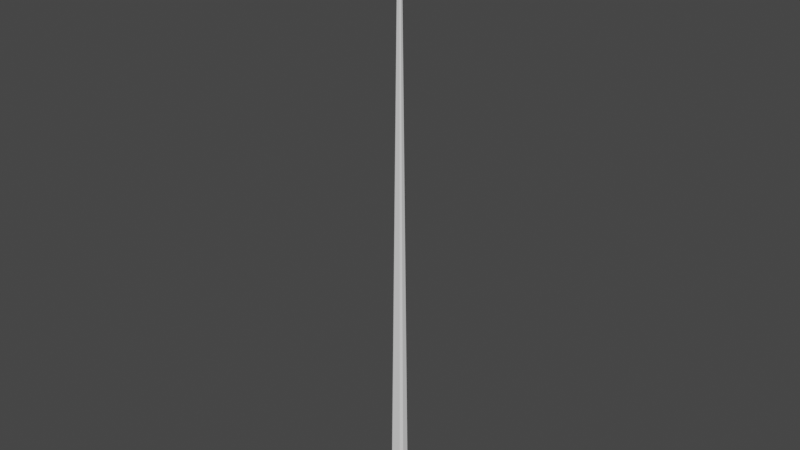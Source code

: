 # Source: EPostL2.blend  (saved by Blender 3.5.10; exported with 4.5.12 LTS)
import bpy
from mathutils import Matrix  # noqa: F401  (used for matrix-valued properties, if any)

bpy.ops.wm.read_factory_settings(use_empty=True)
scene = bpy.context.scene
scene.name = 'Scene'

# ---- collections
col_collection = bpy.data.collections.new('Collection'); scene.collection.children.link(col_collection)

# ---- world
world_world = bpy.data.worlds.new('World'); scene.world = world_world
world_world.use_nodes = True; world_world.node_tree.nodes.clear()
_N = world_world.node_tree.nodes; _L = world_world.node_tree.links
n0 = _N.new('ShaderNodeOutputWorld'); n0.name = 'World Output'; n0.location = (300, 300)
n1 = _N.new('ShaderNodeBackground'); n1.name = 'Background'; n1.location = (10, 300)
n1.inputs[0].default_value = (0.05088, 0.05088, 0.05088, 1.0)
_L.new(n1.outputs[0], n0.inputs[0])
n0.is_active_output = True
world_world.color = (0.05088, 0.05088, 0.05088)
world_world.use_sun_shadow = False
world_world.sun_shadow_jitter_overblur = 0.0

# ---- meshes
me_cube_001 = bpy.data.meshes.new('Cube.001')
me_cube_001.from_pydata([(-11.34, -14.81, -101.5), (0.1513, -2.301, 13.02), (-11.34, 14.56, -101.5), (0.1513, 2.046, 13.02), (15.91, -14.81, -101.5), (3.573, -2.301, 13.02), (15.91, 14.56, -101.5), (3.573, 2.046, 13.02), (-18.86, 8.139, -101.5), (-18.86, -8.387, -101.5), (-1.287, -1.351, 13.02), (-1.287, 1.094, 13.02), (22.17, -8.387, -101.5), (22.17, 8.139, -101.5), (4.784, 1.094, 13.02), (4.784, -1.351, 13.02), (-29.95, -11.05, -101.5), (-20.0, -27.35, -101.5), (26.77, 25.11, -101.5), (-20.0, 25.11, -101.5), (35.05, 10.81, -101.5), (26.77, -27.35, -101.5), (-29.95, 10.81, -101.5), (35.05, -11.05, -101.5), (-20.0, -27.35, -101.7), (-29.95, -11.05, -101.7), (26.77, 25.11, -101.7), (-20.0, 25.11, -101.7), (35.05, 10.81, -101.7), (26.77, -27.35, -101.7), (-29.95, 10.81, -101.7), (35.05, -11.05, -101.7), (-11.29, -14.76, -100.8), (-11.29, 14.52, -100.8), (15.86, 14.52, -100.8), (15.86, -14.76, -100.8), (22.11, 8.112, -100.8), (22.11, -8.36, -100.8), (-18.8, -8.36, -100.8), (-18.8, 8.112, -100.8), (-18.86, -8.2, -101.5), (-1.287, -1.324, 13.02), (22.17, -8.2, -101.5), (4.784, -1.324, 13.02), (-29.95, -10.81, -101.5), (35.05, -10.81, -101.5), (-29.95, -10.81, -101.7), (35.05, -10.81, -101.7), (-18.8, -8.174, -100.8), (22.11, -8.174, -100.8), (-1.287, 1.054, 13.02), (22.17, 7.87, -101.5), (35.05, 10.45, -101.5), (35.05, 10.45, -101.7), (-18.8, 7.844, -100.8), (-18.86, 7.87, -101.5), (4.784, 1.054, 13.02), (-29.95, 10.45, -101.5), (-29.95, 10.45, -101.7), (22.11, 7.844, -100.8), (25.22, 7.87, -101.5), (25.22, 8.139, -101.5), (22.11, 8.112, -100.7), (22.11, -8.36, -100.7), (25.22, -8.387, -101.5), (22.11, -8.174, -100.7), (25.22, -8.2, -101.5), (22.11, 7.844, -100.7), (-22.39, -8.2, -101.5), (-22.39, -8.387, -101.5), (-18.78, -8.36, -100.7), (-18.78, 8.112, -100.7), (-22.39, 8.139, -101.5), (-18.78, 7.844, -100.7), (-18.78, -8.174, -100.7), (-22.39, 7.87, -101.5), (21.77, 20.3, -101.5), (21.77, 20.3, -101.4), (21.77, 18.41, -101.5), (21.77, 18.41, -101.4), (22.88, 20.3, -101.5), (22.88, 20.3, -101.4), (22.88, 18.41, -101.5), (22.88, 18.41, -101.4), (21.41, 19.35, -101.5), (21.41, 19.35, -101.4), (23.15, 19.35, -101.5), (23.15, 19.35, -101.4), (21.77, -19.99, -101.5), (21.77, -19.99, -101.4), (21.77, -21.88, -101.5), (21.77, -21.88, -101.4), (22.88, -19.99, -101.5), (22.88, -19.99, -101.4), (22.88, -21.88, -101.5), (22.88, -21.88, -101.4), (21.41, -20.94, -101.5), (21.41, -20.94, -101.4), (23.15, -20.94, -101.5), (23.15, -20.94, -101.4), (-17.7, -19.99, -101.5), (-17.7, -19.99, -101.4), (-17.7, -21.88, -101.5), (-17.7, -21.88, -101.4), (-16.6, -19.99, -101.5), (-16.6, -19.99, -101.4), (-16.6, -21.88, -101.5), (-16.6, -21.88, -101.4), (-18.07, -20.94, -101.5), (-18.07, -20.94, -101.4), (-16.32, -20.94, -101.5), (-16.32, -20.94, -101.4), (-17.7, 22.65, -101.5), (-17.7, 22.65, -101.4), (-17.7, 20.75, -101.5), (-17.7, 20.75, -101.4), (-16.6, 22.65, -101.5), (-16.6, 22.65, -101.4), (-16.6, 20.75, -101.5), (-16.6, 20.75, -101.4), (-18.07, 21.7, -101.5), (-18.07, 21.7, -101.4), (-16.32, 21.7, -101.5), (-16.32, 21.7, -101.4), (1.776, -3.053, 11.72), (1.776, -3.053, 13.1), (2.491, -2.996, 11.72), (2.491, -2.996, 13.1), (3.179, -2.83, 11.72), (3.179, -2.83, 13.1), (3.812, -2.56, 11.72), (3.812, -2.56, 13.1), (4.368, -2.197, 11.72), (4.368, -2.197, 13.1), (4.823, -1.754, 11.72), (4.823, -1.754, 13.1), (5.162, -1.248, 11.72), (5.162, -1.248, 13.1), (5.371, -0.6999, 11.72), (5.371, -0.6999, 13.1), (5.441, -0.1297, 11.72), (5.441, -0.1297, 13.1), (5.371, 0.4406, 11.72), (5.371, 0.4406, 13.1), (5.162, 0.9889, 11.72), (5.162, 0.9889, 13.1), (4.823, 1.494, 11.72), (4.823, 1.494, 13.1), (4.368, 1.937, 11.72), (4.368, 1.937, 13.1), (3.812, 2.301, 11.72), (3.812, 2.301, 13.1), (3.179, 2.571, 11.72), (3.179, 2.571, 13.1), (2.491, 2.737, 11.72), (2.491, 2.737, 13.1), (1.776, 2.793, 11.72), (1.776, 2.793, 13.1), (1.061, 2.737, 11.72), (1.061, 2.737, 13.1), (0.3735, 2.571, 11.72), (0.3735, 2.571, 13.1), (-0.2601, 2.301, 11.72), (-0.2601, 2.301, 13.1), (-0.8155, 1.937, 11.72), (-0.8155, 1.937, 13.1), (-1.271, 1.494, 11.72), (-1.271, 1.494, 13.1), (-1.61, 0.9889, 11.72), (-1.61, 0.9889, 13.1), (-1.819, 0.4406, 11.72), (-1.819, 0.4406, 13.1), (-1.889, -0.1297, 11.72), (-1.889, -0.1297, 13.1), (-1.819, -0.6999, 11.72), (-1.819, -0.6999, 13.1), (-1.61, -1.248, 11.72), (-1.61, -1.248, 13.1), (-1.271, -1.754, 11.72), (-1.271, -1.754, 13.1), (-0.8155, -2.197, 11.72), (-0.8155, -2.197, 13.1), (-0.2601, -2.56, 11.72), (-0.2601, -2.56, 13.1), (0.3735, -2.83, 11.72), (0.3735, -2.83, 13.1), (1.061, -2.996, 11.72), (1.061, -2.996, 13.1), (5.333, -0.7708, 12.91), (20.43, -1.734, 13.07), (5.354, -0.7645, 12.9), (20.45, -1.728, 13.06), (5.377, -0.7362, 12.89), (20.48, -1.699, 13.05), (5.4, -0.6872, 12.88), (20.5, -1.65, 13.04), (5.422, -0.6193, 12.87), (20.52, -1.582, 13.03), (5.444, -0.535, 12.87), (20.54, -1.498, 13.03), (5.463, -0.4377, 12.86), (20.56, -1.401, 13.02), (5.48, -0.331, 12.86), (20.58, -1.294, 13.02), (5.493, -0.2191, 12.86), (20.59, -1.182, 13.02), (5.502, -0.1063, 12.86), (20.6, -1.069, 13.02), (5.506, 0.003127, 12.86), (20.61, -0.96, 13.02), (5.507, 0.1049, 12.87), (20.61, -0.8582, 13.03), (5.502, 0.1952, 12.87), (20.6, -0.7679, 13.03), (5.494, 0.2705, 12.88), (20.59, -0.6926, 13.04), (5.481, 0.3279, 12.89), (20.58, -0.6352, 13.05), (5.465, 0.3653, 12.89), (20.56, -0.5979, 13.05), (5.446, 0.3811, 12.9), (20.54, -0.5821, 13.06), (5.424, 0.3747, 12.91), (20.52, -0.5884, 13.07), (5.402, 0.3465, 12.92), (20.5, -0.6166, 13.08), (5.379, 0.2975, 12.93), (20.48, -0.6657, 13.09), (5.356, 0.2295, 12.93), (20.45, -0.7336, 13.09), (5.334, 0.1453, 12.94), (20.43, -0.8179, 13.1), (5.315, 0.04793, 12.94), (20.41, -0.9152, 13.11), (5.299, -0.05873, 12.95), (20.4, -1.022, 13.11), (5.286, -0.1706, 12.95), (20.38, -1.134, 13.11), (5.277, -0.2834, 12.95), (20.38, -1.247, 13.11), (5.272, -0.3929, 12.95), (20.37, -1.356, 13.11), (5.272, -0.4947, 12.94), (20.37, -1.458, 13.1), (5.276, -0.585, 12.94), (20.37, -1.548, 13.1), (5.285, -0.6603, 12.93), (20.38, -1.623, 13.09), (5.297, -0.7177, 12.92), (20.4, -1.681, 13.08), (5.314, -0.755, 12.91), (20.41, -1.718, 13.07), (24.19, -2.052, 13.12), (24.17, -2.009, 13.13), (24.16, -1.942, 13.14), (24.15, -1.854, 13.14), (24.14, -1.749, 13.15), (24.14, -1.63, 13.15), (24.15, -1.503, 13.16), (24.16, -1.372, 13.16), (24.17, -1.241, 13.16), (24.19, -1.117, 13.15), (24.21, -1.004, 13.15), (24.24, -0.9054, 13.14), (24.27, -0.8262, 13.13), (24.29, -0.7691, 13.12), (24.32, -0.7362, 13.11), (24.34, -0.7288, 13.1), (24.37, -0.7473, 13.09), (24.39, -0.7907, 13.08), (24.4, -0.8576, 13.08), (24.41, -0.9453, 13.07), (24.42, -1.051, 13.06), (24.41, -1.169, 13.06), (24.41, -1.297, 13.05), (24.4, -1.428, 13.05), (24.38, -1.558, 13.06), (24.36, -1.683, 13.06), (24.34, -1.796, 13.06), (24.32, -1.894, 13.07), (24.29, -1.973, 13.08), (24.26, -2.03, 13.09), (24.21, -2.071, 13.11), (24.24, -2.063, 13.1), (20.82, -1.846, 13.06), (20.8, -1.853, 13.07), (20.85, -1.813, 13.05), (20.88, -1.756, 13.04), (20.9, -1.676, 13.03), (20.93, -1.578, 13.03), (20.95, -1.465, 13.02), (20.97, -1.341, 13.02), (20.99, -1.21, 13.02), (21.0, -1.079, 13.02), (21.0, -0.9514, 13.02), (21.0, -0.8328, 13.03), (21.0, -0.7276, 13.03), (20.99, -0.6399, 13.04), (20.97, -0.573, 13.05), (20.95, -0.5295, 13.06), (20.93, -0.5111, 13.07), (20.91, -0.5185, 13.08), (20.88, -0.5514, 13.09), (20.85, -0.6085, 13.1), (20.83, -0.6876, 13.1), (20.8, -0.7858, 13.11), (20.78, -0.8992, 13.12), (20.76, -1.023, 13.12), (20.74, -1.154, 13.12), (20.73, -1.285, 13.12), (20.73, -1.413, 13.12), (20.73, -1.531, 13.11), (20.73, -1.636, 13.11), (20.74, -1.724, 13.1), (20.76, -1.791, 13.09), (20.78, -1.835, 13.08), (24.4, -2.074, 13.1), (24.37, -2.081, 13.11), (24.42, -2.041, 13.09), (24.45, -1.984, 13.08), (24.48, -1.904, 13.07), (24.5, -1.806, 13.07), (24.52, -1.693, 13.06), (24.54, -1.569, 13.06), (24.56, -1.438, 13.06), (24.57, -1.307, 13.06), (24.58, -1.179, 13.06), (24.58, -1.061, 13.06), (24.57, -0.9556, 13.07), (24.56, -0.8678, 13.08), (24.55, -0.801, 13.09), (24.53, -0.7575, 13.1), (24.5, -0.7391, 13.11), (24.48, -0.7465, 13.12), (24.45, -0.7793, 13.12), (24.43, -0.8365, 13.13), (24.4, -0.9156, 13.14), (24.37, -1.014, 13.15), (24.35, -1.127, 13.15), (24.33, -1.251, 13.16), (24.32, -1.382, 13.16), (24.31, -1.513, 13.16), (24.3, -1.641, 13.15), (24.3, -1.759, 13.15), (24.31, -1.864, 13.14), (24.32, -1.952, 13.14), (24.33, -2.019, 13.13), (24.35, -2.063, 13.12), (34.1, -3.602, 13.26), (33.72, -2.853, 13.17), (34.21, 0.4053, 13.27), (33.8, 0.02662, 13.18), (22.75, -3.29, 13.15), (23.0, -3.228, 13.02), (22.86, 0.7176, 13.16), (23.11, 0.78, 13.03), (28.1, 0.5735, 13.21), (28.78, 0.1632, 13.14), (27.98, -3.434, 13.2), (28.7, -2.717, 13.13), (26.6, 0.684, 13.06), (24.85, 0.732, 13.05), (26.24, -3.386, 13.18), (24.49, -3.338, 13.17), (24.61, 0.6696, 13.18), (26.35, 0.6215, 13.2), (24.74, -3.276, 13.03), (26.49, -3.324, 13.05), (27.22, 0.5975, 13.21), (27.31, -3.36, 13.09), (27.42, 0.6476, 13.1), (27.11, -3.41, 13.19), (22.15, 0.7908, 13.05), (22.02, 0.7789, 13.08), (21.95, 0.7652, 13.11), (22.01, 0.7565, 13.13), (22.04, -3.217, 13.04), (21.9, -3.229, 13.07), (21.84, -3.242, 13.1), (21.9, -3.251, 13.11), (22.24, 0.7426, 13.14), (22.13, -3.265, 13.13), (22.43, 0.7909, 13.04), (22.32, -3.217, 13.03), (27.66, 0.5855, 13.21), (27.51, -3.374, 13.1), (27.63, 0.634, 13.12), (27.55, -3.422, 13.2), (27.88, 0.5795, 13.21), (27.87, -3.387, 13.11), (27.98, 0.6203, 13.13), (27.77, -3.428, 13.2), (34.25, -3.564, 13.18), (34.36, 0.4439, 13.19), (28.13, -3.397, 13.12), (28.24, 0.6103, 13.14), (33.7, -2.859, 13.19), (33.78, 0.02097, 13.2), (28.68, -2.722, 13.14), (28.76, 0.1576, 13.15), (-1.597, 0.1412, 12.91), (-16.7, 1.104, 13.07), (-1.618, 0.1349, 12.9), (-16.72, 1.098, 13.06), (-1.64, 0.1066, 12.89), (-16.74, 1.07, 13.05), (-1.664, 0.05761, 12.88), (-16.76, 1.021, 13.04), (-1.686, -0.01033, 12.87), (-16.79, 0.9528, 13.03), (-1.708, -0.09459, 12.87), (-16.81, 0.8686, 13.03), (-1.727, -0.1919, 12.86), (-16.83, 0.7712, 13.02), (-1.744, -0.2986, 12.86), (-16.84, 0.6646, 13.02), (-1.757, -0.4105, 12.86), (-16.86, 0.5527, 13.02), (-1.766, -0.5233, 12.86), (-16.86, 0.4399, 13.02), (-1.77, -0.6327, 12.86), (-16.87, 0.3304, 13.02), (-1.771, -0.7345, 12.87), (-16.87, 0.2286, 13.03), (-1.766, -0.8248, 12.87), (-16.87, 0.1383, 13.03), (-1.758, -0.9001, 12.88), (-16.86, 0.06304, 13.04), (-1.745, -0.9575, 12.89), (-16.84, 0.005626, 13.05), (-1.729, -0.9948, 12.89), (-16.83, -0.0317, 13.05), (-1.709, -1.011, 12.9), (-16.81, -0.04749, 13.06), (-1.688, -1.004, 12.91), (-16.79, -0.04116, 13.07), (-1.666, -0.9761, 12.92), (-16.76, -0.01293, 13.08), (-1.642, -0.927, 12.93), (-16.74, 0.0361, 13.09), (-1.62, -0.8591, 12.93), (-16.72, 0.104, 13.09), (-1.598, -0.7748, 12.94), (-16.7, 0.1883, 13.1), (-1.579, -0.6775, 12.94), (-16.68, 0.2856, 13.11), (-1.562, -0.5709, 12.95), (-16.66, 0.3923, 13.11), (-1.549, -0.459, 12.95), (-16.65, 0.5042, 13.11), (-1.54, -0.3461, 12.95), (-16.64, 0.617, 13.11), (-1.536, -0.2367, 12.95), (-16.63, 0.7264, 13.11), (-1.536, -0.1349, 12.94), (-16.63, 0.8282, 13.1), (-1.54, -0.04462, 12.94), (-16.64, 0.9185, 13.1), (-1.548, 0.03067, 12.93), (-16.65, 0.9938, 13.09), (-1.561, 0.08809, 12.92), (-16.66, 1.051, 13.08), (-1.577, 0.1254, 12.91), (-16.68, 1.089, 13.07), (-20.45, 1.423, 13.12), (-20.44, 1.379, 13.13), (-20.42, 1.312, 13.14), (-20.41, 1.225, 13.14), (-20.41, 1.119, 13.15), (-20.41, 1.001, 13.15), (-20.41, 0.8734, 13.16), (-20.42, 0.742, 13.16), (-20.44, 0.6116, 13.16), (-20.46, 0.4874, 13.15), (-20.48, 0.374, 13.15), (-20.5, 0.2758, 13.14), (-20.53, 0.1966, 13.13), (-20.56, 0.1395, 13.12), (-20.58, 0.1067, 13.11), (-20.61, 0.09927, 13.1), (-20.63, 0.1177, 13.09), (-20.65, 0.1612, 13.08), (-20.66, 0.228, 13.08), (-20.67, 0.3158, 13.07), (-20.68, 0.4209, 13.06), (-20.68, 0.5395, 13.06), (-20.67, 0.667, 13.05), (-20.66, 0.7984, 13.05), (-20.65, 0.9288, 13.06), (-20.63, 1.053, 13.06), (-20.61, 1.166, 13.06), (-20.58, 1.265, 13.07), (-20.55, 1.344, 13.08), (-20.53, 1.401, 13.09), (-20.48, 1.441, 13.11), (-20.5, 1.434, 13.1), (-17.09, 1.216, 13.06), (-17.06, 1.223, 13.07), (-17.11, 1.183, 13.05), (-17.14, 1.126, 13.04), (-17.17, 1.047, 13.03), (-17.19, 0.9487, 13.03), (-17.21, 0.8353, 13.02), (-17.23, 0.711, 13.02), (-17.25, 0.5807, 13.02), (-17.26, 0.4493, 13.02), (-17.26, 0.3218, 13.02), (-17.27, 0.2032, 13.03), (-17.26, 0.09799, 13.03), (-17.25, 0.01027, 13.04), (-17.24, -0.05661, 13.05), (-17.22, -0.1001, 13.06), (-17.19, -0.1185, 13.07), (-17.17, -0.1111, 13.08), (-17.14, -0.07823, 13.09), (-17.12, -0.02111, 13.1), (-17.09, 0.05805, 13.1), (-17.06, 0.1562, 13.11), (-17.04, 0.2696, 13.12), (-17.02, 0.3938, 13.12), (-17.01, 0.5242, 13.12), (-17.0, 0.6556, 13.12), (-16.99, 0.7831, 13.12), (-16.99, 0.9017, 13.11), (-17.0, 1.007, 13.11), (-17.01, 1.095, 13.1), (-17.02, 1.161, 13.09), (-17.04, 1.205, 13.08), (-20.66, 1.444, 13.1), (-20.64, 1.451, 13.11), (-20.69, 1.411, 13.09), (-20.71, 1.354, 13.08), (-20.74, 1.275, 13.07), (-20.77, 1.177, 13.07), (-20.79, 1.063, 13.06), (-20.81, 0.939, 13.06), (-20.82, 0.8087, 13.06), (-20.83, 0.6772, 13.06), (-20.84, 0.5498, 13.06), (-20.84, 0.4312, 13.06), (-20.83, 0.326, 13.07), (-20.82, 0.2383, 13.08), (-20.81, 0.1714, 13.09), (-20.79, 0.1279, 13.1), (-20.77, 0.1095, 13.11), (-20.74, 0.1169, 13.12), (-20.72, 0.1498, 13.12), (-20.69, 0.2069, 13.13), (-20.66, 0.286, 13.14), (-20.64, 0.3842, 13.15), (-20.62, 0.4976, 13.15), (-20.6, 0.6218, 13.16), (-20.58, 0.7522, 13.16), (-20.57, 0.8836, 13.16), (-20.57, 1.011, 13.15), (-20.57, 1.13, 13.15), (-20.57, 1.235, 13.14), (-20.58, 1.323, 13.14), (-20.6, 1.389, 13.13), (-20.61, 1.433, 13.12), (-30.36, 2.973, 13.26), (-29.99, 2.224, 13.17), (-30.47, -1.035, 13.27), (-30.07, -0.6562, 13.18), (-19.01, 2.66, 13.15), (-19.26, 2.598, 13.02), (-19.13, -1.347, 13.16), (-19.38, -1.41, 13.03), (-24.36, -1.203, 13.21), (-25.04, -0.7928, 13.14), (-24.25, 2.805, 13.2), (-24.96, 2.087, 13.13), (-22.86, -1.314, 13.06), (-21.12, -1.362, 13.05), (-22.5, 2.756, 13.18), (-20.76, 2.708, 13.17), (-20.87, -1.299, 13.18), (-22.62, -1.251, 13.2), (-21.01, 2.646, 13.03), (-22.75, 2.694, 13.05), (-23.49, -1.227, 13.21), (-23.58, 2.73, 13.09), (-23.69, -1.277, 13.1), (-23.38, 2.781, 13.19), (-18.41, -1.42, 13.05), (-18.28, -1.408, 13.08), (-18.21, -1.395, 13.11), (-18.28, -1.386, 13.13), (-18.3, 2.587, 13.04), (-18.17, 2.599, 13.07), (-18.1, 2.613, 13.1), (-18.17, 2.621, 13.11), (-18.5, -1.372, 13.14), (-18.39, 2.635, 13.13), (-18.69, -1.421, 13.04), (-18.58, 2.587, 13.03), (-23.92, -1.215, 13.21), (-23.78, 2.744, 13.1), (-23.89, -1.264, 13.12), (-23.81, 2.793, 13.2), (-24.14, -1.209, 13.21), (-24.13, 2.758, 13.11), (-24.25, -1.25, 13.13), (-24.03, 2.799, 13.2), (-30.52, 2.934, 13.18), (-30.63, -1.074, 13.19), (-24.4, 2.768, 13.12), (-24.51, -1.24, 13.14), (-29.97, 2.229, 13.19), (-30.05, -0.6506, 13.2), (-24.94, 2.093, 13.14), (-25.02, -0.7872, 13.15)], [], [(39, 11, 3, 33), (33, 3, 7, 34), (37, 15, 5, 35), (35, 5, 1, 32), (15, 10, 1, 5), (7, 3, 11, 14), (43, 41, 10, 15), (34, 7, 14, 36), (49, 43, 15, 37), (32, 1, 10, 38), (54, 50, 11, 39), (55, 8, 22, 57), (2, 6, 18, 19), (42, 12, 23, 45), (4, 0, 17, 21), (8, 2, 19, 22), (12, 4, 21, 23), (6, 13, 20, 18), (0, 9, 16, 17), (23, 21, 29, 31), (18, 20, 28, 26), (17, 16, 25, 24), (25, 31, 29, 24), (27, 26, 28, 30), (46, 47, 31, 25), (22, 19, 27, 30), (21, 17, 24, 29), (45, 23, 31, 47), (19, 18, 26, 27), (57, 22, 30, 58), (48, 40, 68, 74), (0, 32, 38, 9), (12, 42, 66, 64), (6, 34, 36, 13), (4, 35, 32, 0), (12, 37, 35, 4), (2, 33, 34, 6), (8, 39, 33, 2), (51, 59, 49, 42), (39, 8, 72, 71), (16, 44, 46, 25), (52, 45, 47, 53), (58, 53, 47, 46), (51, 42, 45, 52), (9, 40, 44, 16), (38, 10, 41, 48), (59, 56, 43, 49), (56, 50, 41, 43), (14, 11, 50, 56), (36, 14, 56, 59), (13, 51, 52, 20), (30, 28, 53, 58), (20, 52, 53, 28), (59, 51, 60, 67), (40, 48, 54, 55), (44, 57, 58, 46), (40, 55, 57, 44), (48, 41, 50, 54), (66, 65, 63, 64), (61, 62, 67, 60), (37, 12, 64, 63), (36, 59, 67, 62), (51, 13, 61, 60), (49, 37, 63, 65), (13, 36, 62, 61), (42, 49, 65, 66), (75, 73, 71, 72), (69, 70, 74, 68), (55, 54, 73, 75), (8, 55, 75, 72), (40, 9, 69, 68), (9, 38, 70, 69), (54, 39, 71, 73), (38, 48, 74, 70), (84, 85, 79, 78), (78, 79, 83, 82), (86, 87, 81, 80), (80, 81, 77, 76), (84, 86, 80, 76), (87, 85, 77, 81), (83, 79, 85, 87), (78, 82, 86, 84), (82, 83, 87, 86), (76, 77, 85, 84), (96, 97, 91, 90), (90, 91, 95, 94), (98, 99, 93, 92), (92, 93, 89, 88), (96, 98, 92, 88), (99, 97, 89, 93), (95, 91, 97, 99), (90, 94, 98, 96), (94, 95, 99, 98), (88, 89, 97, 96), (108, 109, 103, 102), (102, 103, 107, 106), (110, 111, 105, 104), (104, 105, 101, 100), (108, 110, 104, 100), (111, 109, 101, 105), (107, 103, 109, 111), (102, 106, 110, 108), (106, 107, 111, 110), (100, 101, 109, 108), (120, 121, 115, 114), (114, 115, 119, 118), (122, 123, 117, 116), (116, 117, 113, 112), (120, 122, 116, 112), (123, 121, 113, 117), (119, 115, 121, 123), (114, 118, 122, 120), (118, 119, 123, 122), (112, 113, 121, 120), (124, 125, 127, 126), (126, 127, 129, 128), (128, 129, 131, 130), (130, 131, 133, 132), (132, 133, 135, 134), (134, 135, 137, 136), (136, 137, 139, 138), (138, 139, 141, 140), (140, 141, 143, 142), (142, 143, 145, 144), (144, 145, 147, 146), (146, 147, 149, 148), (148, 149, 151, 150), (150, 151, 153, 152), (152, 153, 155, 154), (154, 155, 157, 156), (156, 157, 159, 158), (158, 159, 161, 160), (160, 161, 163, 162), (162, 163, 165, 164), (164, 165, 167, 166), (166, 167, 169, 168), (168, 169, 171, 170), (170, 171, 173, 172), (172, 173, 175, 174), (174, 175, 177, 176), (176, 177, 179, 178), (178, 179, 181, 180), (180, 181, 183, 182), (182, 183, 185, 184), (127, 125, 187, 185, 183, 181, 179, 177, 175, 173, 171, 169, 167, 165, 163, 161, 159, 157, 155, 153, 151, 149, 147, 145, 143, 141, 139, 137, 135, 133, 131, 129), (184, 185, 187, 186), (186, 187, 125, 124), (124, 126, 128, 130, 132, 134, 136, 138, 140, 142, 144, 146, 148, 150, 152, 154, 156, 158, 160, 162, 164, 166, 168, 170, 172, 174, 176, 178, 180, 182, 184, 186), (188, 189, 191, 190), (190, 191, 193, 192), (192, 193, 195, 194), (194, 195, 197, 196), (196, 197, 199, 198), (198, 199, 201, 200), (200, 201, 203, 202), (202, 203, 205, 204), (204, 205, 207, 206), (206, 207, 209, 208), (208, 209, 211, 210), (210, 211, 213, 212), (212, 213, 215, 214), (214, 215, 217, 216), (216, 217, 219, 218), (218, 219, 221, 220), (220, 221, 223, 222), (222, 223, 225, 224), (224, 225, 227, 226), (226, 227, 229, 228), (228, 229, 231, 230), (230, 231, 233, 232), (232, 233, 235, 234), (234, 235, 237, 236), (236, 237, 239, 238), (238, 239, 241, 240), (240, 241, 243, 242), (242, 243, 245, 244), (244, 245, 247, 246), (246, 247, 249, 248), (280, 281, 318, 319), (248, 249, 251, 250), (250, 251, 189, 188), (188, 190, 192, 194, 196, 198, 200, 202, 204, 206, 208, 210, 212, 214, 216, 218, 220, 222, 224, 226, 228, 230, 232, 234, 236, 238, 240, 242, 244, 246, 248, 250), (239, 237, 308, 309), (221, 219, 299, 300), (203, 201, 290, 291), (247, 245, 312, 313), (229, 227, 303, 304), (211, 209, 294, 295), (193, 191, 284, 286), (237, 235, 307, 308), (219, 217, 298, 299), (201, 199, 289, 290), (245, 243, 311, 312), (227, 225, 302, 303), (209, 207, 293, 294), (189, 251, 315, 285), (191, 189, 285, 284), (235, 233, 306, 307), (217, 215, 297, 298), (199, 197, 288, 289), (243, 241, 310, 311), (225, 223, 301, 302), (207, 205, 292, 293), (251, 249, 314, 315), (233, 231, 305, 306), (215, 213, 296, 297), (197, 195, 287, 288), (241, 239, 309, 310), (223, 221, 300, 301), (205, 203, 291, 292), (249, 247, 313, 314), (231, 229, 304, 305), (213, 211, 295, 296), (195, 193, 286, 287), (293, 292, 275, 274), (306, 305, 262, 261), (292, 291, 276, 275), (305, 304, 263, 262), (291, 290, 277, 276), (304, 303, 264, 263), (290, 289, 278, 277), (303, 302, 265, 264), (285, 315, 252, 282), (289, 288, 279, 278), (302, 301, 266, 265), (315, 314, 253, 252), (288, 287, 280, 279), (301, 300, 267, 266), (314, 313, 254, 253), (287, 286, 281, 280), (300, 299, 268, 267), (313, 312, 255, 254), (286, 284, 283, 281), (299, 298, 269, 268), (312, 311, 256, 255), (284, 285, 282, 283), (298, 297, 270, 269), (311, 310, 257, 256), (297, 296, 271, 270), (310, 309, 258, 257), (296, 295, 272, 271), (309, 308, 259, 258), (295, 294, 273, 272), (308, 307, 260, 259), (294, 293, 274, 273), (307, 306, 261, 260), (316, 317, 347, 346, 345, 344, 343, 342, 341, 340, 339, 338, 337, 336, 335, 334, 333, 332, 331, 330, 329, 328, 327, 326, 325, 324, 323, 322, 321, 320, 319, 318), (271, 272, 327, 328), (262, 263, 336, 337), (253, 254, 345, 346), (275, 276, 323, 324), (266, 267, 332, 333), (257, 258, 341, 342), (279, 280, 319, 320), (270, 271, 328, 329), (261, 262, 337, 338), (252, 253, 346, 347), (274, 275, 324, 325), (265, 266, 333, 334), (256, 257, 342, 343), (278, 279, 320, 321), (269, 270, 329, 330), (260, 261, 338, 339), (283, 282, 317, 316), (282, 252, 347, 317), (273, 274, 325, 326), (264, 265, 334, 335), (255, 256, 343, 344), (277, 278, 321, 322), (268, 269, 330, 331), (259, 260, 339, 340), (281, 283, 316, 318), (272, 273, 326, 327), (263, 264, 335, 336), (254, 255, 344, 345), (276, 277, 322, 323), (267, 268, 331, 332), (258, 259, 340, 341), (391, 389, 394, 358), (382, 355, 353, 383), (364, 361, 355, 382, 372, 373, 374, 375, 380, 354), (388, 384, 368, 365, 364, 354, 352, 363, 362, 371, 387, 391, 358, 348, 350, 356), (357, 351, 397, 399), (390, 395, 394, 389), (388, 390, 386, 384), (363, 366, 367, 362), (355, 361, 366, 353), (361, 360, 367, 366), (358, 394, 392, 348), (360, 361, 364, 365), (387, 385, 389, 391), (368, 370, 360, 365), (360, 370, 369, 367), (380, 375, 379, 381), (375, 374, 378, 379), (374, 373, 377, 378), (373, 372, 376, 377), (354, 380, 381, 352), (350, 393, 395, 356), (352, 381, 379, 378, 377, 376, 383, 353, 366, 363), (384, 386, 370, 368), (367, 369, 371, 362), (371, 369, 385, 387), (372, 382, 383, 376), (356, 395, 390, 388), (370, 386, 385, 369), (386, 390, 389, 385), (349, 351, 393, 392), (359, 349, 392, 394), (351, 357, 395, 393), (357, 359, 394, 395), (399, 397, 396, 398), (351, 349, 396, 397), (359, 357, 399, 398), (349, 359, 398, 396), (348, 392, 393, 350), (400, 401, 403, 402), (402, 403, 405, 404), (404, 405, 407, 406), (406, 407, 409, 408), (408, 409, 411, 410), (410, 411, 413, 412), (412, 413, 415, 414), (414, 415, 417, 416), (416, 417, 419, 418), (418, 419, 421, 420), (420, 421, 423, 422), (422, 423, 425, 424), (424, 425, 427, 426), (426, 427, 429, 428), (428, 429, 431, 430), (430, 431, 433, 432), (432, 433, 435, 434), (434, 435, 437, 436), (436, 437, 439, 438), (438, 439, 441, 440), (440, 441, 443, 442), (442, 443, 445, 444), (444, 445, 447, 446), (446, 447, 449, 448), (448, 449, 451, 450), (450, 451, 453, 452), (452, 453, 455, 454), (454, 455, 457, 456), (456, 457, 459, 458), (458, 459, 461, 460), (492, 493, 530, 531), (460, 461, 463, 462), (462, 463, 401, 400), (400, 402, 404, 406, 408, 410, 412, 414, 416, 418, 420, 422, 424, 426, 428, 430, 432, 434, 436, 438, 440, 442, 444, 446, 448, 450, 452, 454, 456, 458, 460, 462), (451, 449, 520, 521), (433, 431, 511, 512), (415, 413, 502, 503), (459, 457, 524, 525), (441, 439, 515, 516), (423, 421, 506, 507), (405, 403, 496, 498), (449, 447, 519, 520), (431, 429, 510, 511), (413, 411, 501, 502), (457, 455, 523, 524), (439, 437, 514, 515), (421, 419, 505, 506), (401, 463, 527, 497), (403, 401, 497, 496), (447, 445, 518, 519), (429, 427, 509, 510), (411, 409, 500, 501), (455, 453, 522, 523), (437, 435, 513, 514), (419, 417, 504, 505), (463, 461, 526, 527), (445, 443, 517, 518), (427, 425, 508, 509), (409, 407, 499, 500), (453, 451, 521, 522), (435, 433, 512, 513), (417, 415, 503, 504), (461, 459, 525, 526), (443, 441, 516, 517), (425, 423, 507, 508), (407, 405, 498, 499), (505, 504, 487, 486), (518, 517, 474, 473), (504, 503, 488, 487), (517, 516, 475, 474), (503, 502, 489, 488), (516, 515, 476, 475), (502, 501, 490, 489), (515, 514, 477, 476), (497, 527, 464, 494), (501, 500, 491, 490), (514, 513, 478, 477), (527, 526, 465, 464), (500, 499, 492, 491), (513, 512, 479, 478), (526, 525, 466, 465), (499, 498, 493, 492), (512, 511, 480, 479), (525, 524, 467, 466), (498, 496, 495, 493), (511, 510, 481, 480), (524, 523, 468, 467), (496, 497, 494, 495), (510, 509, 482, 481), (523, 522, 469, 468), (509, 508, 483, 482), (522, 521, 470, 469), (508, 507, 484, 483), (521, 520, 471, 470), (507, 506, 485, 484), (520, 519, 472, 471), (506, 505, 486, 485), (519, 518, 473, 472), (528, 529, 559, 558, 557, 556, 555, 554, 553, 552, 551, 550, 549, 548, 547, 546, 545, 544, 543, 542, 541, 540, 539, 538, 537, 536, 535, 534, 533, 532, 531, 530), (483, 484, 539, 540), (474, 475, 548, 549), (465, 466, 557, 558), (487, 488, 535, 536), (478, 479, 544, 545), (469, 470, 553, 554), (491, 492, 531, 532), (482, 483, 540, 541), (473, 474, 549, 550), (464, 465, 558, 559), (486, 487, 536, 537), (477, 478, 545, 546), (468, 469, 554, 555), (490, 491, 532, 533), (481, 482, 541, 542), (472, 473, 550, 551), (495, 494, 529, 528), (494, 464, 559, 529), (485, 486, 537, 538), (476, 477, 546, 547), (467, 468, 555, 556), (489, 490, 533, 534), (480, 481, 542, 543), (471, 472, 551, 552), (493, 495, 528, 530), (484, 485, 538, 539), (475, 476, 547, 548), (466, 467, 556, 557), (488, 489, 534, 535), (479, 480, 543, 544), (470, 471, 552, 553), (603, 601, 606, 570), (594, 567, 565, 595), (576, 573, 567, 594, 584, 585, 586, 587, 592, 566), (600, 596, 580, 577, 576, 566, 564, 575, 574, 583, 599, 603, 570, 560, 562, 568), (569, 563, 609, 611), (602, 607, 606, 601), (600, 602, 598, 596), (575, 578, 579, 574), (567, 573, 578, 565), (573, 572, 579, 578), (570, 606, 604, 560), (572, 573, 576, 577), (599, 597, 601, 603), (580, 582, 572, 577), (572, 582, 581, 579), (592, 587, 591, 593), (587, 586, 590, 591), (586, 585, 589, 590), (585, 584, 588, 589), (566, 592, 593, 564), (562, 605, 607, 568), (564, 593, 591, 590, 589, 588, 595, 565, 578, 575), (596, 598, 582, 580), (579, 581, 583, 574), (583, 581, 597, 599), (584, 594, 595, 588), (568, 607, 602, 600), (582, 598, 597, 581), (598, 602, 601, 597), (561, 563, 605, 604), (571, 561, 604, 606), (563, 569, 607, 605), (569, 571, 606, 607), (611, 609, 608, 610), (563, 561, 608, 609), (571, 569, 611, 610), (561, 571, 610, 608), (560, 604, 605, 562)])
me_cube_001.polygons.foreach_set('use_smooth', [0, 0, 0, 0, 0, 0, 0, 0, 0, 0, 0, 0, 0, 0, 0, 0, 0, 0, 0, 0, 0, 0, 0, 0, 0, 0, 0, 0, 0, 0, 0, 0, 0, 0, 0, 0, 0, 0, 0, 0, 0, 0, 0, 0, 0, 0, 0, 0, 0, 0, 0, 0, 0, 0, 0, 0, 0, 0, 0, 0, 0, 0, 0, 0, 0, 0, 0, 0, 0, 0, 0, 0, 0, 0, 0, 0, 0, 0, 0, 0, 0, 0, 0, 0, 0, 0, 0, 0, 0, 0, 0, 0, 0, 0, 0, 0, 0, 0, 0, 0, 0, 0, 0, 0, 0, 0, 0, 0, 0, 0, 0, 0, 0, 0, 1, 1, 1, 1, 1, 1, 1, 1, 1, 1, 1, 1, 1, 1, 1, 1, 1, 1, 1, 1, 1, 1, 1, 1, 1, 1, 1, 1, 1, 1, 1, 1, 1, 1, 0, 0, 0, 0, 0, 0, 0, 0, 0, 0, 0, 0, 0, 0, 0, 0, 0, 0, 0, 0, 0, 0, 0, 0, 0, 0, 0, 0, 0, 0, 0, 0, 0, 0, 0, 0, 0, 0, 0, 0, 0, 0, 0, 0, 0, 0, 0, 0, 0, 0, 0, 0, 0, 0, 0, 0, 0, 0, 0, 0, 0, 0, 0, 0, 0, 0, 0, 0, 0, 0, 0, 0, 0, 0, 0, 0, 0, 0, 0, 0, 0, 0, 0, 0, 0, 0, 0, 0, 0, 0, 0, 0, 0, 0, 0, 0, 0, 0, 0, 0, 0, 0, 0, 0, 0, 0, 0, 0, 0, 0, 0, 0, 0, 0, 0, 0, 0, 0, 0, 0, 0, 0, 0, 0, 0, 0, 0, 0, 0, 0, 0, 0, 0, 0, 0, 0, 0, 0, 0, 0, 0, 0, 0, 0, 0, 0, 0, 0, 0, 0, 0, 0, 0, 0, 0, 0, 0, 0, 0, 0, 0, 0, 0, 0, 0, 0, 0, 0, 0, 0, 0, 0, 0, 0, 0, 0, 0, 0, 0, 0, 0, 0, 0, 0, 0, 0, 0, 0, 0, 0, 0, 0, 0, 0, 0, 0, 0, 0, 0, 0, 0, 0, 0, 0, 0, 0, 0, 0, 0, 0, 0, 0, 0, 0, 0, 0, 0, 0, 0, 0, 0, 0, 0, 0, 0, 0, 0, 0, 0, 0, 0, 0, 0, 0, 0, 0, 0, 0, 0, 0, 0, 0, 0, 0, 0, 0, 0, 0, 0, 0, 0, 0, 0, 0, 0, 0, 0, 0, 0, 0, 0, 0, 0, 0, 0, 0, 0, 0, 0, 0, 0, 0, 0, 0, 0, 0, 0, 0, 0, 0, 0, 0, 0, 0, 0, 0, 0, 0, 0, 0, 0, 0, 0, 0, 0, 0, 0, 0, 0, 0, 0, 0, 0, 0, 0, 0, 0, 0, 0, 0, 0, 0, 0, 0, 0, 0, 0, 0, 0, 0, 0, 0, 0, 0, 0, 0, 0, 0, 0, 0, 0, 0, 0, 0, 0, 0])
_uv = me_cube_001.uv_layers.new(name='UVMap')
_uv.uv.foreach_set('vector', [0.3767, 0.1667, 0.625, 0.1667, 0.625, 0.25, 0.3767, 0.25, 0.3767, 0.25, 0.625, 0.25, 0.625, 0.5, 0.3767, 0.5, 0.3767, 0.6667, 0.625, 0.6667, 0.625, 0.75, 0.3767, 0.75, 0.3767, 0.75, 0.625, 0.75, 0.625, 1.0, 0.3767, 1.0, 0.625, 0.6667, 0.875, 0.6667, 0.875, 0.75, 0.625, 0.75, 0.625, 0.5, 0.875, 0.5, 0.875, 0.5833, 0.625, 0.5833, 0.625, 0.6657, 0.875, 0.6657, 0.875, 0.6667, 0.625, 0.6667, 0.3767, 0.5, 0.625, 0.5, 0.625, 0.5833, 0.3767, 0.5833, 0.3767, 0.6657, 0.625, 0.6657, 0.625, 0.6667, 0.3767, 0.6667, 0.3767, 0.0, 0.625, 0.0, 0.625, 0.08333, 0.3767, 0.08333, 0.3767, 0.1653, 0.625, 0.1653, 0.625, 0.1667, 0.3767, 0.1667, 0.375, 0.1653, 0.375, 0.1667, 0.375, 0.1667, 0.375, 0.1653, 0.375, 0.25, 0.375, 0.5, 0.375, 0.5, 0.375, 0.25, 0.375, 0.6657, 0.375, 0.6667, 0.375, 0.6667, 0.375, 0.6657, 0.375, 0.75, 0.375, 1.0, 0.375, 1.0, 0.375, 0.75, 0.375, 0.1667, 0.375, 0.25, 0.375, 0.25, 0.375, 0.1667, 0.375, 0.6667, 0.375, 0.75, 0.375, 0.75, 0.375, 0.6667, 0.375, 0.5, 0.375, 0.5833, 0.375, 0.5833, 0.375, 0.5, 0.375, 0.0, 0.375, 0.08333, 0.375, 0.08333, 0.375, 0.0, 0.375, 0.6667, 0.375, 0.75, 0.375, 0.75, 0.375, 0.6667, 0.375, 0.5, 0.375, 0.5833, 0.375, 0.5833, 0.375, 0.5, 0.375, 0.0, 0.375, 0.08333, 0.375, 0.08333, 0.375, 0.0, 0.125, 0.6667, 0.375, 0.6667, 0.375, 0.75, 0.125, 0.75, 0.125, 0.5, 0.375, 0.5, 0.375, 0.5833, 0.125, 0.5833, 0.125, 0.6657, 0.375, 0.6657, 0.375, 0.6667, 0.125, 0.6667, 0.375, 0.1667, 0.375, 0.25, 0.375, 0.25, 0.375, 0.1667, 0.375, 0.75, 0.375, 1.0, 0.375, 1.0, 0.375, 0.75, 0.375, 0.6657, 0.375, 0.6667, 0.375, 0.6667, 0.375, 0.6657, 0.375, 0.25, 0.375, 0.5, 0.375, 0.5, 0.375, 0.25, 0.375, 0.1653, 0.375, 0.1667, 0.375, 0.1667, 0.375, 0.1653, 0.3767, 0.08427, 0.375, 0.08427, 0.375, 0.08427, 0.3767, 0.08427, 0.375, 0.0, 0.3767, 0.0, 0.3767, 0.08333, 0.375, 0.08333, 0.375, 0.6667, 0.375, 0.6657, 0.375, 0.6657, 0.375, 0.6667, 0.375, 0.5, 0.3767, 0.5, 0.3767, 0.5833, 0.375, 0.5833, 0.375, 0.75, 0.3767, 0.75, 0.3767, 1.0, 0.375, 1.0, 0.375, 0.6667, 0.3767, 0.6667, 0.3767, 0.75, 0.375, 0.75, 0.375, 0.25, 0.3767, 0.25, 0.3767, 0.5, 0.375, 0.5, 0.375, 0.1667, 0.3767, 0.1667, 0.3767, 0.25, 0.375, 0.25, 0.375, 0.5847, 0.3767, 0.5847, 0.3767, 0.6657, 0.375, 0.6657, 0.3767, 0.1667, 0.375, 0.1667, 0.375, 0.1667, 0.3767, 0.1667, 0.375, 0.08333, 0.375, 0.08427, 0.375, 0.08427, 0.375, 0.08333, 0.375, 0.5847, 0.375, 0.6657, 0.375, 0.6657, 0.375, 0.5847, 0.125, 0.5847, 0.375, 0.5847, 0.375, 0.6657, 0.125, 0.6657, 0.375, 0.5847, 0.375, 0.6657, 0.375, 0.6657, 0.375, 0.5847, 0.375, 0.08333, 0.375, 0.08427, 0.375, 0.08427, 0.375, 0.08333, 0.3767, 0.08333, 0.625, 0.08333, 0.625, 0.08427, 0.3767, 0.08427, 0.3767, 0.5847, 0.625, 0.5847, 0.625, 0.6657, 0.3767, 0.6657, 0.625, 0.5847, 0.875, 0.5847, 0.875, 0.6657, 0.625, 0.6657, 0.625, 0.5833, 0.875, 0.5833, 0.875, 0.5847, 0.625, 0.5847, 0.3767, 0.5833, 0.625, 0.5833, 0.625, 0.5847, 0.3767, 0.5847, 0.375, 0.5833, 0.375, 0.5847, 0.375, 0.5847, 0.375, 0.5833, 0.125, 0.5833, 0.375, 0.5833, 0.375, 0.5847, 0.125, 0.5847, 0.375, 0.5833, 0.375, 0.5847, 0.375, 0.5847, 0.375, 0.5833, 0.3767, 0.5847, 0.375, 0.5847, 0.375, 0.5847, 0.3767, 0.5847, 0.375, 0.08427, 0.3767, 0.08427, 0.3767, 0.1653, 0.375, 0.1653, 0.375, 0.08427, 0.375, 0.1653, 0.375, 0.1653, 0.375, 0.08427, 0.375, 0.08427, 0.375, 0.1653, 0.375, 0.1653, 0.375, 0.08427, 0.3767, 0.08427, 0.625, 0.08427, 0.625, 0.1653, 0.3767, 0.1653, 0.375, 0.6657, 0.3767, 0.6657, 0.3767, 0.6667, 0.375, 0.6667, 0.375, 0.5833, 0.3767, 0.5833, 0.3767, 0.5847, 0.375, 0.5847, 0.3767, 0.6667, 0.375, 0.6667, 0.375, 0.6667, 0.3767, 0.6667, 0.3767, 0.5833, 0.3767, 0.5847, 0.3767, 0.5847, 0.3767, 0.5833, 0.375, 0.5847, 0.375, 0.5833, 0.375, 0.5833, 0.375, 0.5847, 0.3767, 0.6657, 0.3767, 0.6667, 0.3767, 0.6667, 0.3767, 0.6657, 0.375, 0.5833, 0.3767, 0.5833, 0.3767, 0.5833, 0.375, 0.5833, 0.375, 0.6657, 0.3767, 0.6657, 0.3767, 0.6657, 0.375, 0.6657, 0.375, 0.1653, 0.3767, 0.1653, 0.3767, 0.1667, 0.375, 0.1667, 0.375, 0.08333, 0.3767, 0.08333, 0.3767, 0.08427, 0.375, 0.08427, 0.375, 0.1653, 0.3767, 0.1653, 0.3767, 0.1653, 0.375, 0.1653, 0.375, 0.1667, 0.375, 0.1653, 0.375, 0.1653, 0.375, 0.1667, 0.375, 0.08427, 0.375, 0.08333, 0.375, 0.08333, 0.375, 0.08427, 0.375, 0.08333, 0.3767, 0.08333, 0.3767, 0.08333, 0.375, 0.08333, 0.3767, 0.1653, 0.3767, 0.1667, 0.3767, 0.1667, 0.3767, 0.1653, 0.3767, 0.08333, 0.3767, 0.08427, 0.3767, 0.08427, 0.3767, 0.08333, 0.375, 0.125, 0.625, 0.125, 0.625, 0.25, 0.375, 0.25, 0.375, 0.25, 0.625, 0.25, 0.625, 0.5, 0.375, 0.5, 0.375, 0.625, 0.625, 0.625, 0.625, 0.75, 0.375, 0.75, 0.375, 0.75, 0.625, 0.75, 0.625, 1.0, 0.375, 1.0, 0.125, 0.625, 0.375, 0.625, 0.375, 0.75, 0.125, 0.75, 0.625, 0.625, 0.875, 0.625, 0.875, 0.75, 0.625, 0.75, 0.625, 0.5, 0.875, 0.5, 0.875, 0.625, 0.625, 0.625, 0.125, 0.5, 0.375, 0.5, 0.375, 0.625, 0.125, 0.625, 0.375, 0.5, 0.625, 0.5, 0.625, 0.625, 0.375, 0.625, 0.375, 0.0, 0.625, 0.0, 0.625, 0.125, 0.375, 0.125, 0.375, 0.125, 0.625, 0.125, 0.625, 0.25, 0.375, 0.25, 0.375, 0.25, 0.625, 0.25, 0.625, 0.5, 0.375, 0.5, 0.375, 0.625, 0.625, 0.625, 0.625, 0.75, 0.375, 0.75, 0.375, 0.75, 0.625, 0.75, 0.625, 1.0, 0.375, 1.0, 0.125, 0.625, 0.375, 0.625, 0.375, 0.75, 0.125, 0.75, 0.625, 0.625, 0.875, 0.625, 0.875, 0.75, 0.625, 0.75, 0.625, 0.5, 0.875, 0.5, 0.875, 0.625, 0.625, 0.625, 0.125, 0.5, 0.375, 0.5, 0.375, 0.625, 0.125, 0.625, 0.375, 0.5, 0.625, 0.5, 0.625, 0.625, 0.375, 0.625, 0.375, 0.0, 0.625, 0.0, 0.625, 0.125, 0.375, 0.125, 0.375, 0.125, 0.625, 0.125, 0.625, 0.25, 0.375, 0.25, 0.375, 0.25, 0.625, 0.25, 0.625, 0.5, 0.375, 0.5, 0.375, 0.625, 0.625, 0.625, 0.625, 0.75, 0.375, 0.75, 0.375, 0.75, 0.625, 0.75, 0.625, 1.0, 0.375, 1.0, 0.125, 0.625, 0.375, 0.625, 0.375, 0.75, 0.125, 0.75, 0.625, 0.625, 0.875, 0.625, 0.875, 0.75, 0.625, 0.75, 0.625, 0.5, 0.875, 0.5, 0.875, 0.625, 0.625, 0.625, 0.125, 0.5, 0.375, 0.5, 0.375, 0.625, 0.125, 0.625, 0.375, 0.5, 0.625, 0.5, 0.625, 0.625, 0.375, 0.625, 0.375, 0.0, 0.625, 0.0, 0.625, 0.125, 0.375, 0.125, 0.375, 0.125, 0.625, 0.125, 0.625, 0.25, 0.375, 0.25, 0.375, 0.25, 0.625, 0.25, 0.625, 0.5, 0.375, 0.5, 0.375, 0.625, 0.625, 0.625, 0.625, 0.75, 0.375, 0.75, 0.375, 0.75, 0.625, 0.75, 0.625, 1.0, 0.375, 1.0, 0.125, 0.625, 0.375, 0.625, 0.375, 0.75, 0.125, 0.75, 0.625, 0.625, 0.875, 0.625, 0.875, 0.75, 0.625, 0.75, 0.625, 0.5, 0.875, 0.5, 0.875, 0.625, 0.625, 0.625, 0.125, 0.5, 0.375, 0.5, 0.375, 0.625, 0.125, 0.625, 0.375, 0.5, 0.625, 0.5, 0.625, 0.625, 0.375, 0.625, 0.375, 0.0, 0.625, 0.0, 0.625, 0.125, 0.375, 0.125, 1.0, 0.5, 1.0, 1.0, 0.9688, 1.0, 0.9688, 0.5, 0.9688, 0.5, 0.9688, 1.0, 0.9375, 1.0, 0.9375, 0.5, 0.9375, 0.5, 0.9375, 1.0, 0.9062, 1.0, 0.9062, 0.5, 0.9062, 0.5, 0.9062, 1.0, 0.875, 1.0, 0.875, 0.5, 0.875, 0.5, 0.875, 1.0, 0.8438, 1.0, 0.8438, 0.5, 0.8438, 0.5, 0.8438, 1.0, 0.8125, 1.0, 0.8125, 0.5, 0.8125, 0.5, 0.8125, 1.0, 0.7812, 1.0, 0.7812, 0.5, 0.7812, 0.5, 0.7812, 1.0, 0.75, 1.0, 0.75, 0.5, 0.75, 0.5, 0.75, 1.0, 0.7188, 1.0, 0.7188, 0.5, 0.7188, 0.5, 0.7188, 1.0, 0.6875, 1.0, 0.6875, 0.5, 0.6875, 0.5, 0.6875, 1.0, 0.6562, 1.0, 0.6562, 0.5, 0.6562, 0.5, 0.6562, 1.0, 0.625, 1.0, 0.625, 0.5, 0.625, 0.5, 0.625, 1.0, 0.5938, 1.0, 0.5938, 0.5, 0.5938, 0.5, 0.5938, 1.0, 0.5625, 1.0, 0.5625, 0.5, 0.5625, 0.5, 0.5625, 1.0, 0.5312, 1.0, 0.5312, 0.5, 0.5312, 0.5, 0.5312, 1.0, 0.5, 1.0, 0.5, 0.5, 0.5, 0.5, 0.5, 1.0, 0.4688, 1.0, 0.4688, 0.5, 0.4688, 0.5, 0.4688, 1.0, 0.4375, 1.0, 0.4375, 0.5, 0.4375, 0.5, 0.4375, 1.0, 0.4062, 1.0, 0.4062, 0.5, 0.4062, 0.5, 0.4062, 1.0, 0.375, 1.0, 0.375, 0.5, 0.375, 0.5, 0.375, 1.0, 0.3438, 1.0, 0.3438, 0.5, 0.3438, 0.5, 0.3438, 1.0, 0.3125, 1.0, 0.3125, 0.5, 0.3125, 0.5, 0.3125, 1.0, 0.2812, 1.0, 0.2812, 0.5, 0.2812, 0.5, 0.2812, 1.0, 0.25, 1.0, 0.25, 0.5, 0.25, 0.5, 0.25, 1.0, 0.2188, 1.0, 0.2188, 0.5, 0.2188, 0.5, 0.2188, 1.0, 0.1875, 1.0, 0.1875, 0.5, 0.1875, 0.5, 0.1875, 1.0, 0.1562, 1.0, 0.1562, 0.5, 0.1562, 0.5, 0.1562, 1.0, 0.125, 1.0, 0.125, 0.5, 0.125, 0.5, 0.125, 1.0, 0.09375, 1.0, 0.09375, 0.5, 0.09375, 0.5, 0.09375, 1.0, 0.0625, 1.0, 0.0625, 0.5, 0.2968, 0.4854, 0.25, 0.49, 0.2032, 0.4854, 0.1582, 0.4717, 0.1167, 0.4496, 0.08029, 0.4197, 0.05045, 0.3833, 0.02827, 0.3418, 0.01461, 0.2968, 0.01, 0.25, 0.01461, 0.2032, 0.02827, 0.1582, 0.05045, 0.1167, 0.08029, 0.08029, 0.1167, 0.05045, 0.1582, 0.02827, 0.2032, 0.01461, 0.25, 0.01, 0.2968, 0.01461, 0.3418, 0.02827, 0.3833, 0.05045, 0.4197, 0.08029, 0.4496, 0.1167, 0.4717, 0.1582, 0.4854, 0.2032, 0.49, 0.25, 0.4854, 0.2968, 0.4717, 0.3418, 0.4496, 0.3833, 0.4197, 0.4197, 0.3833, 0.4496, 0.3418, 0.4717, 0.0625, 0.5, 0.0625, 1.0, 0.03125, 1.0, 0.03125, 0.5, 0.03125, 0.5, 0.03125, 1.0, 0.0, 1.0, 0.0, 0.5, 0.75, 0.49, 0.7968, 0.4854, 0.8418, 0.4717, 0.8833, 0.4496, 0.9197, 0.4197, 0.9496, 0.3833, 0.9717, 0.3418, 0.9854, 0.2968, 0.99, 0.25, 0.9854, 0.2032, 0.9717, 0.1582, 0.9496, 0.1167, 0.9197, 0.08029, 0.8833, 0.05045, 0.8418, 0.02827, 0.7968, 0.01461, 0.75, 0.01, 0.7032, 0.01461, 0.6582, 0.02827, 0.6167, 0.05045, 0.5803, 0.08029, 0.5504, 0.1167, 0.5283, 0.1582, 0.5146, 0.2032, 0.51, 0.25, 0.5146, 0.2968, 0.5283, 0.3418, 0.5504, 0.3833, 0.5803, 0.4197, 0.6167, 0.4496, 0.6582, 0.4717, 0.7032, 0.4854, 1.0, 0.5, 1.0, 1.0, 0.9688, 1.0, 0.9688, 0.5, 0.9688, 0.5, 0.9688, 1.0, 0.9375, 1.0, 0.9375, 0.5, 0.9375, 0.5, 0.9375, 1.0, 0.9062, 1.0, 0.9062, 0.5, 0.9062, 0.5, 0.9062, 1.0, 0.875, 1.0, 0.875, 0.5, 0.875, 0.5, 0.875, 1.0, 0.8438, 1.0, 0.8438, 0.5, 0.8438, 0.5, 0.8438, 1.0, 0.8125, 1.0, 0.8125, 0.5, 0.8125, 0.5, 0.8125, 1.0, 0.7812, 1.0, 0.7812, 0.5, 0.7812, 0.5, 0.7812, 1.0, 0.75, 1.0, 0.75, 0.5, 0.75, 0.5, 0.75, 1.0, 0.7188, 1.0, 0.7188, 0.5, 0.7188, 0.5, 0.7188, 1.0, 0.6875, 1.0, 0.6875, 0.5, 0.6875, 0.5, 0.6875, 1.0, 0.6562, 1.0, 0.6562, 0.5, 0.6562, 0.5, 0.6562, 1.0, 0.625, 1.0, 0.625, 0.5, 0.625, 0.5, 0.625, 1.0, 0.5938, 1.0, 0.5938, 0.5, 0.5938, 0.5, 0.5938, 1.0, 0.5625, 1.0, 0.5625, 0.5, 0.5625, 0.5, 0.5625, 1.0, 0.5312, 1.0, 0.5312, 0.5, 0.5312, 0.5, 0.5312, 1.0, 0.5, 1.0, 0.5, 0.5, 0.5, 0.5, 0.5, 1.0, 0.4688, 1.0, 0.4688, 0.5, 0.4688, 0.5, 0.4688, 1.0, 0.4375, 1.0, 0.4375, 0.5, 0.4375, 0.5, 0.4375, 1.0, 0.4062, 1.0, 0.4062, 0.5, 0.4062, 0.5, 0.4062, 1.0, 0.375, 1.0, 0.375, 0.5, 0.375, 0.5, 0.375, 1.0, 0.3438, 1.0, 0.3438, 0.5, 0.3438, 0.5, 0.3438, 1.0, 0.3125, 1.0, 0.3125, 0.5, 0.3125, 0.5, 0.3125, 1.0, 0.2812, 1.0, 0.2812, 0.5, 0.2812, 0.5, 0.2812, 1.0, 0.25, 1.0, 0.25, 0.5, 0.25, 0.5, 0.25, 1.0, 0.2188, 1.0, 0.2188, 0.5, 0.2188, 0.5, 0.2188, 1.0, 0.1875, 1.0, 0.1875, 0.5, 0.1875, 0.5, 0.1875, 1.0, 0.1562, 1.0, 0.1562, 0.5, 0.1562, 0.5, 0.1562, 1.0, 0.125, 1.0, 0.125, 0.5, 0.125, 0.5, 0.125, 1.0, 0.09375, 1.0, 0.09375, 0.5, 0.09375, 0.5, 0.09375, 1.0, 0.0625, 1.0, 0.0625, 0.5, 0.9062, 1.0, 0.9375, 1.0, 0.9375, 1.0, 0.9062, 1.0, 0.0625, 0.5, 0.0625, 1.0, 0.03125, 1.0, 0.03125, 0.5, 0.03125, 0.5, 0.03125, 1.0, 0.0, 1.0, 0.0, 0.5, 0.75, 0.49, 0.7968, 0.4854, 0.8418, 0.4717, 0.8833, 0.4496, 0.9197, 0.4197, 0.9496, 0.3833, 0.9717, 0.3418, 0.9854, 0.2968, 0.99, 0.25, 0.9854, 0.2032, 0.9717, 0.1582, 0.9496, 0.1167, 0.9197, 0.08029, 0.8833, 0.05045, 0.8418, 0.02827, 0.7968, 0.01461, 0.75, 0.01, 0.7032, 0.01461, 0.6582, 0.02827, 0.6167, 0.05045, 0.5803, 0.08029, 0.5504, 0.1167, 0.5283, 0.1582, 0.5146, 0.2032, 0.51, 0.25, 0.5146, 0.2968, 0.5283, 0.3418, 0.5504, 0.3833, 0.5803, 0.4197, 0.6167, 0.4496, 0.6582, 0.4717, 0.7032, 0.4854, 0.2188, 1.0, 0.25, 1.0, 0.25, 1.0, 0.2188, 1.0, 0.5, 1.0, 0.5312, 1.0, 0.5312, 1.0, 0.5, 1.0, 0.7812, 1.0, 0.8125, 1.0, 0.8125, 1.0, 0.7812, 1.0, 0.09375, 1.0, 0.125, 1.0, 0.125, 1.0, 0.09375, 1.0, 0.375, 1.0, 0.4062, 1.0, 0.4062, 1.0, 0.375, 1.0, 0.6562, 1.0, 0.6875, 1.0, 0.6875, 1.0, 0.6562, 1.0, 0.9375, 1.0, 0.9688, 1.0, 0.9688, 1.0, 0.9375, 1.0, 0.25, 1.0, 0.2812, 1.0, 0.2812, 1.0, 0.25, 1.0, 0.5312, 1.0, 0.5625, 1.0, 0.5625, 1.0, 0.5312, 1.0, 0.8125, 1.0, 0.8438, 1.0, 0.8438, 1.0, 0.8125, 1.0, 0.125, 1.0, 0.1562, 1.0, 0.1562, 1.0, 0.125, 1.0, 0.4062, 1.0, 0.4375, 1.0, 0.4375, 1.0, 0.4062, 1.0, 0.6875, 1.0, 0.7188, 1.0, 0.7188, 1.0, 0.6875, 1.0, 0.0, 1.0, 0.03125, 1.0, 0.03125, 1.0, 0.0, 1.0, 0.9688, 1.0, 1.0, 1.0, 1.0, 1.0, 0.9688, 1.0, 0.2812, 1.0, 0.3125, 1.0, 0.3125, 1.0, 0.2812, 1.0, 0.5625, 1.0, 0.5938, 1.0, 0.5938, 1.0, 0.5625, 1.0, 0.8438, 1.0, 0.875, 1.0, 0.875, 1.0, 0.8438, 1.0, 0.1562, 1.0, 0.1875, 1.0, 0.1875, 1.0, 0.1562, 1.0, 0.4375, 1.0, 0.4688, 1.0, 0.4688, 1.0, 0.4375, 1.0, 0.7188, 1.0, 0.75, 1.0, 0.75, 1.0, 0.7188, 1.0, 0.03125, 1.0, 0.0625, 1.0, 0.0625, 1.0, 0.03125, 1.0, 0.3125, 1.0, 0.3438, 1.0, 0.3438, 1.0, 0.3125, 1.0, 0.5938, 1.0, 0.625, 1.0, 0.625, 1.0, 0.5938, 1.0, 0.875, 1.0, 0.9062, 1.0, 0.9062, 1.0, 0.875, 1.0, 0.1875, 1.0, 0.2188, 1.0, 0.2188, 1.0, 0.1875, 1.0, 0.4688, 1.0, 0.5, 1.0, 0.5, 1.0, 0.4688, 1.0, 0.75, 1.0, 0.7812, 1.0, 0.7812, 1.0, 0.75, 1.0, 0.0625, 1.0, 0.09375, 1.0, 0.09375, 1.0, 0.0625, 1.0, 0.3438, 1.0, 0.375, 1.0, 0.375, 1.0, 0.3438, 1.0, 0.625, 1.0, 0.6562, 1.0, 0.6562, 1.0, 0.625, 1.0, 0.9062, 1.0, 0.9375, 1.0, 0.9375, 1.0, 0.9062, 1.0, 0.7188, 1.0, 0.75, 1.0, 0.75, 1.0, 0.7188, 1.0, 0.3125, 1.0, 0.3438, 1.0, 0.3438, 1.0, 0.3125, 1.0, 0.75, 1.0, 0.7812, 1.0, 0.7812, 1.0, 0.75, 1.0, 0.3438, 1.0, 0.375, 1.0, 0.375, 1.0, 0.3438, 1.0, 0.7812, 1.0, 0.8125, 1.0, 0.8125, 1.0, 0.7812, 1.0, 0.375, 1.0, 0.4062, 1.0, 0.4062, 1.0, 0.375, 1.0, 0.8125, 1.0, 0.8438, 1.0, 0.8438, 1.0, 0.8125, 1.0, 0.4062, 1.0, 0.4375, 1.0, 0.4375, 1.0, 0.4062, 1.0, 0.0, 1.0, 0.03125, 1.0, 0.03125, 1.0, 0.0, 1.0, 0.8438, 1.0, 0.875, 1.0, 0.875, 1.0, 0.8438, 1.0, 0.4375, 1.0, 0.4688, 1.0, 0.4688, 1.0, 0.4375, 1.0, 0.03125, 1.0, 0.0625, 1.0, 0.0625, 1.0, 0.03125, 1.0, 0.875, 1.0, 0.9062, 1.0, 0.9062, 1.0, 0.875, 1.0, 0.4688, 1.0, 0.5, 1.0, 0.5, 1.0, 0.4688, 1.0, 0.0625, 1.0, 0.09375, 1.0, 0.09375, 1.0, 0.0625, 1.0, 0.9062, 1.0, 0.9375, 1.0, 0.9375, 1.0, 0.9062, 1.0, 0.5, 1.0, 0.5312, 1.0, 0.5312, 1.0, 0.5, 1.0, 0.09375, 1.0, 0.125, 1.0, 0.125, 1.0, 0.09375, 1.0, 0.9375, 1.0, 0.9688, 1.0, 0.9688, 1.0, 0.9375, 1.0, 0.5312, 1.0, 0.5625, 1.0, 0.5625, 1.0, 0.5312, 1.0, 0.125, 1.0, 0.1562, 1.0, 0.1562, 1.0, 0.125, 1.0, 0.9688, 1.0, 1.0, 1.0, 1.0, 1.0, 0.9688, 1.0, 0.5625, 1.0, 0.5938, 1.0, 0.5938, 1.0, 0.5625, 1.0, 0.1562, 1.0, 0.1875, 1.0, 0.1875, 1.0, 0.1562, 1.0, 0.5938, 1.0, 0.625, 1.0, 0.625, 1.0, 0.5938, 1.0, 0.1875, 1.0, 0.2188, 1.0, 0.2188, 1.0, 0.1875, 1.0, 0.625, 1.0, 0.6562, 1.0, 0.6562, 1.0, 0.625, 1.0, 0.2188, 1.0, 0.25, 1.0, 0.25, 1.0, 0.2188, 1.0, 0.6562, 1.0, 0.6875, 1.0, 0.6875, 1.0, 0.6562, 1.0, 0.25, 1.0, 0.2812, 1.0, 0.2812, 1.0, 0.25, 1.0, 0.6875, 1.0, 0.7188, 1.0, 0.7188, 1.0, 0.6875, 1.0, 0.2812, 1.0, 0.3125, 1.0, 0.3125, 1.0, 0.2812, 1.0, 0.2968, 0.4854, 0.25, 0.49, 0.2032, 0.4854, 0.1582, 0.4717, 0.1167, 0.4496, 0.08029, 0.4197, 0.05045, 0.3833, 0.02827, 0.3418, 0.01461, 0.2968, 0.01, 0.25, 0.01461, 0.2032, 0.02827, 0.1582, 0.05045, 0.1167, 0.08029, 0.08029, 0.1167, 0.05045, 0.1582, 0.02827, 0.2032, 0.01461, 0.25, 0.01, 0.2968, 0.01461, 0.3418, 0.02827, 0.3833, 0.05045, 0.4197, 0.08029, 0.4496, 0.1167, 0.4717, 0.1582, 0.4854, 0.2032, 0.49, 0.25, 0.4854, 0.2968, 0.4717, 0.3418, 0.4496, 0.3833, 0.4197, 0.4197, 0.3833, 0.4496, 0.3418, 0.4717, 0.625, 1.0, 0.6562, 1.0, 0.6562, 1.0, 0.625, 1.0, 0.3438, 1.0, 0.375, 1.0, 0.375, 1.0, 0.3438, 1.0, 0.0625, 1.0, 0.09375, 1.0, 0.09375, 1.0, 0.0625, 1.0, 0.75, 1.0, 0.7812, 1.0, 0.7812, 1.0, 0.75, 1.0, 0.4688, 1.0, 0.5, 1.0, 0.5, 1.0, 0.4688, 1.0, 0.1875, 1.0, 0.2188, 1.0, 0.2188, 1.0, 0.1875, 1.0, 0.875, 1.0, 0.9062, 1.0, 0.9062, 1.0, 0.875, 1.0, 0.5938, 1.0, 0.625, 1.0, 0.625, 1.0, 0.5938, 1.0, 0.3125, 1.0, 0.3438, 1.0, 0.3438, 1.0, 0.3125, 1.0, 0.03125, 1.0, 0.0625, 1.0, 0.0625, 1.0, 0.03125, 1.0, 0.7188, 1.0, 0.75, 1.0, 0.75, 1.0, 0.7188, 1.0, 0.4375, 1.0, 0.4688, 1.0, 0.4688, 1.0, 0.4375, 1.0, 0.1562, 1.0, 0.1875, 1.0, 0.1875, 1.0, 0.1562, 1.0, 0.8438, 1.0, 0.875, 1.0, 0.875, 1.0, 0.8438, 1.0, 0.5625, 1.0, 0.5938, 1.0, 0.5938, 1.0, 0.5625, 1.0, 0.2812, 1.0, 0.3125, 1.0, 0.3125, 1.0, 0.2812, 1.0, 0.9688, 1.0, 1.0, 1.0, 1.0, 1.0, 0.9688, 1.0, 0.0, 1.0, 0.03125, 1.0, 0.03125, 1.0, 0.0, 1.0, 0.6875, 1.0, 0.7188, 1.0, 0.7188, 1.0, 0.6875, 1.0, 0.4062, 1.0, 0.4375, 1.0, 0.4375, 1.0, 0.4062, 1.0, 0.125, 1.0, 0.1562, 1.0, 0.1562, 1.0, 0.125, 1.0, 0.8125, 1.0, 0.8438, 1.0, 0.8438, 1.0, 0.8125, 1.0, 0.5312, 1.0, 0.5625, 1.0, 0.5625, 1.0, 0.5312, 1.0, 0.25, 1.0, 0.2812, 1.0, 0.2812, 1.0, 0.25, 1.0, 0.9375, 1.0, 0.9688, 1.0, 0.9688, 1.0, 0.9375, 1.0, 0.6562, 1.0, 0.6875, 1.0, 0.6875, 1.0, 0.6562, 1.0, 0.375, 1.0, 0.4062, 1.0, 0.4062, 1.0, 0.375, 1.0, 0.09375, 1.0, 0.125, 1.0, 0.125, 1.0, 0.09375, 1.0, 0.7812, 1.0, 0.8125, 1.0, 0.8125, 1.0, 0.7812, 1.0, 0.5, 1.0, 0.5312, 1.0, 0.5312, 1.0, 0.5, 1.0, 0.2188, 1.0, 0.25, 1.0, 0.25, 1.0, 0.2188, 1.0, 0.375, 0.8772, 0.625, 0.8772, 0.625, 0.8828, 0.375, 0.8828, 0.6, 0.5, 0.625, 0.5, 0.625, 0.75, 0.6, 0.75, 0.375, 0.4557, 0.625, 0.4557, 0.625, 0.5, 0.6, 0.5, 0.575, 0.5, 0.525, 0.5, 0.475, 0.5, 0.425, 0.5, 0.4, 0.5, 0.375, 0.5, 0.2478, 0.5, 0.2533, 0.5, 0.2644, 0.5, 0.2865, 0.5, 0.3307, 0.5, 0.375, 0.5, 0.375, 0.75, 0.3307, 0.75, 0.2865, 0.75, 0.2644, 0.75, 0.2533, 0.75, 0.2478, 0.75, 0.2422, 0.75, 0.125, 0.75, 0.125, 0.5, 0.2422, 0.5, 0.625, 0.3613, 0.625, 0.2601, 0.625, 0.2601, 0.625, 0.3613, 0.7522, 0.5, 0.7578, 0.5, 0.7578, 0.75, 0.7522, 0.75, 0.375, 0.3728, 0.625, 0.3728, 0.625, 0.3783, 0.375, 0.3783, 0.375, 0.7943, 0.625, 0.7943, 0.625, 0.8385, 0.375, 0.8385, 0.625, 0.5, 0.6693, 0.5, 0.6693, 0.75, 0.625, 0.75, 0.6693, 0.5, 0.7135, 0.5, 0.7135, 0.75, 0.6693, 0.75, 0.375, 0.8828, 0.625, 0.8828, 0.625, 1.0, 0.375, 1.0, 0.625, 0.4115, 0.625, 0.4557, 0.375, 0.4557, 0.375, 0.4115, 0.375, 0.8717, 0.625, 0.8717, 0.625, 0.8772, 0.375, 0.8772, 0.375, 0.3894, 0.625, 0.3894, 0.625, 0.4115, 0.375, 0.4115, 0.7135, 0.5, 0.7356, 0.5, 0.7356, 0.75, 0.7135, 0.75, 0.4, 0.5, 0.425, 0.5, 0.425, 0.75, 0.4, 0.75, 0.425, 0.5, 0.475, 0.5, 0.475, 0.75, 0.425, 0.75, 0.475, 0.5, 0.525, 0.5, 0.525, 0.75, 0.475, 0.75, 0.525, 0.5, 0.575, 0.5, 0.575, 0.75, 0.525, 0.75, 0.375, 0.5, 0.4, 0.5, 0.4, 0.75, 0.375, 0.75, 0.375, 0.25, 0.625, 0.25, 0.625, 0.3672, 0.375, 0.3672, 0.375, 0.75, 0.4, 0.75, 0.425, 0.75, 0.475, 0.75, 0.525, 0.75, 0.575, 0.75, 0.6, 0.75, 0.625, 0.75, 0.625, 0.7943, 0.375, 0.7943, 0.375, 0.3783, 0.625, 0.3783, 0.625, 0.3894, 0.375, 0.3894, 0.625, 0.8385, 0.625, 0.8606, 0.375, 0.8606, 0.375, 0.8385, 0.375, 0.8606, 0.625, 0.8606, 0.625, 0.8717, 0.375, 0.8717, 0.575, 0.5, 0.6, 0.5, 0.6, 0.75, 0.575, 0.75, 0.375, 0.3672, 0.625, 0.3672, 0.625, 0.3728, 0.375, 0.3728, 0.7356, 0.5, 0.7467, 0.5, 0.7467, 0.75, 0.7356, 0.75, 0.7467, 0.5, 0.7522, 0.5, 0.7522, 0.75, 0.7467, 0.75, 0.625, 0.07949, 0.625, 0.2601, 0.625, 0.25, 0.625, 0.0, 0.625, 0.7991, 0.625, 0.07949, 0.625, 0.0, 0.625, 0.8828, 0.625, 0.2601, 0.625, 0.3613, 0.625, 0.3672, 0.625, 0.25, 0.625, 0.3613, 0.625, 0.7991, 0.625, 0.8828, 0.625, 0.3672, 0.625, 0.3613, 0.625, 0.2601, 0.625, 0.07949, 0.625, 0.7991, 0.625, 0.2601, 0.625, 0.07949, 0.625, 0.07949, 0.625, 0.2601, 0.625, 0.7991, 0.625, 0.3613, 0.625, 0.3613, 0.625, 0.7991, 0.625, 0.07949, 0.625, 0.7991, 0.625, 0.7991, 0.625, 0.07949, 0.375, 0.0, 0.625, 0.0, 0.625, 0.25, 0.375, 0.25, 1.0, 0.5, 1.0, 1.0, 0.9688, 1.0, 0.9688, 0.5, 0.9688, 0.5, 0.9688, 1.0, 0.9375, 1.0, 0.9375, 0.5, 0.9375, 0.5, 0.9375, 1.0, 0.9062, 1.0, 0.9062, 0.5, 0.9062, 0.5, 0.9062, 1.0, 0.875, 1.0, 0.875, 0.5, 0.875, 0.5, 0.875, 1.0, 0.8438, 1.0, 0.8438, 0.5, 0.8438, 0.5, 0.8438, 1.0, 0.8125, 1.0, 0.8125, 0.5, 0.8125, 0.5, 0.8125, 1.0, 0.7812, 1.0, 0.7812, 0.5, 0.7812, 0.5, 0.7812, 1.0, 0.75, 1.0, 0.75, 0.5, 0.75, 0.5, 0.75, 1.0, 0.7188, 1.0, 0.7188, 0.5, 0.7188, 0.5, 0.7188, 1.0, 0.6875, 1.0, 0.6875, 0.5, 0.6875, 0.5, 0.6875, 1.0, 0.6562, 1.0, 0.6562, 0.5, 0.6562, 0.5, 0.6562, 1.0, 0.625, 1.0, 0.625, 0.5, 0.625, 0.5, 0.625, 1.0, 0.5938, 1.0, 0.5938, 0.5, 0.5938, 0.5, 0.5938, 1.0, 0.5625, 1.0, 0.5625, 0.5, 0.5625, 0.5, 0.5625, 1.0, 0.5312, 1.0, 0.5312, 0.5, 0.5312, 0.5, 0.5312, 1.0, 0.5, 1.0, 0.5, 0.5, 0.5, 0.5, 0.5, 1.0, 0.4688, 1.0, 0.4688, 0.5, 0.4688, 0.5, 0.4688, 1.0, 0.4375, 1.0, 0.4375, 0.5, 0.4375, 0.5, 0.4375, 1.0, 0.4062, 1.0, 0.4062, 0.5, 0.4062, 0.5, 0.4062, 1.0, 0.375, 1.0, 0.375, 0.5, 0.375, 0.5, 0.375, 1.0, 0.3438, 1.0, 0.3438, 0.5, 0.3438, 0.5, 0.3438, 1.0, 0.3125, 1.0, 0.3125, 0.5, 0.3125, 0.5, 0.3125, 1.0, 0.2812, 1.0, 0.2812, 0.5, 0.2812, 0.5, 0.2812, 1.0, 0.25, 1.0, 0.25, 0.5, 0.25, 0.5, 0.25, 1.0, 0.2188, 1.0, 0.2188, 0.5, 0.2188, 0.5, 0.2188, 1.0, 0.1875, 1.0, 0.1875, 0.5, 0.1875, 0.5, 0.1875, 1.0, 0.1562, 1.0, 0.1562, 0.5, 0.1562, 0.5, 0.1562, 1.0, 0.125, 1.0, 0.125, 0.5, 0.125, 0.5, 0.125, 1.0, 0.09375, 1.0, 0.09375, 0.5, 0.09375, 0.5, 0.09375, 1.0, 0.0625, 1.0, 0.0625, 0.5, 0.9062, 1.0, 0.9375, 1.0, 0.9375, 1.0, 0.9062, 1.0, 0.0625, 0.5, 0.0625, 1.0, 0.03125, 1.0, 0.03125, 0.5, 0.03125, 0.5, 0.03125, 1.0, 0.0, 1.0, 0.0, 0.5, 0.75, 0.49, 0.7968, 0.4854, 0.8418, 0.4717, 0.8833, 0.4496, 0.9197, 0.4197, 0.9496, 0.3833, 0.9717, 0.3418, 0.9854, 0.2968, 0.99, 0.25, 0.9854, 0.2032, 0.9717, 0.1582, 0.9496, 0.1167, 0.9197, 0.08029, 0.8833, 0.05045, 0.8418, 0.02827, 0.7968, 0.01461, 0.75, 0.01, 0.7032, 0.01461, 0.6582, 0.02827, 0.6167, 0.05045, 0.5803, 0.08029, 0.5504, 0.1167, 0.5283, 0.1582, 0.5146, 0.2032, 0.51, 0.25, 0.5146, 0.2968, 0.5283, 0.3418, 0.5504, 0.3833, 0.5803, 0.4197, 0.6167, 0.4496, 0.6582, 0.4717, 0.7032, 0.4854, 0.2188, 1.0, 0.25, 1.0, 0.25, 1.0, 0.2188, 1.0, 0.5, 1.0, 0.5312, 1.0, 0.5312, 1.0, 0.5, 1.0, 0.7812, 1.0, 0.8125, 1.0, 0.8125, 1.0, 0.7812, 1.0, 0.09375, 1.0, 0.125, 1.0, 0.125, 1.0, 0.09375, 1.0, 0.375, 1.0, 0.4062, 1.0, 0.4062, 1.0, 0.375, 1.0, 0.6562, 1.0, 0.6875, 1.0, 0.6875, 1.0, 0.6562, 1.0, 0.9375, 1.0, 0.9688, 1.0, 0.9688, 1.0, 0.9375, 1.0, 0.25, 1.0, 0.2812, 1.0, 0.2812, 1.0, 0.25, 1.0, 0.5312, 1.0, 0.5625, 1.0, 0.5625, 1.0, 0.5312, 1.0, 0.8125, 1.0, 0.8438, 1.0, 0.8438, 1.0, 0.8125, 1.0, 0.125, 1.0, 0.1562, 1.0, 0.1562, 1.0, 0.125, 1.0, 0.4062, 1.0, 0.4375, 1.0, 0.4375, 1.0, 0.4062, 1.0, 0.6875, 1.0, 0.7188, 1.0, 0.7188, 1.0, 0.6875, 1.0, 0.0, 1.0, 0.03125, 1.0, 0.03125, 1.0, 0.0, 1.0, 0.9688, 1.0, 1.0, 1.0, 1.0, 1.0, 0.9688, 1.0, 0.2812, 1.0, 0.3125, 1.0, 0.3125, 1.0, 0.2812, 1.0, 0.5625, 1.0, 0.5938, 1.0, 0.5938, 1.0, 0.5625, 1.0, 0.8438, 1.0, 0.875, 1.0, 0.875, 1.0, 0.8438, 1.0, 0.1562, 1.0, 0.1875, 1.0, 0.1875, 1.0, 0.1562, 1.0, 0.4375, 1.0, 0.4688, 1.0, 0.4688, 1.0, 0.4375, 1.0, 0.7188, 1.0, 0.75, 1.0, 0.75, 1.0, 0.7188, 1.0, 0.03125, 1.0, 0.0625, 1.0, 0.0625, 1.0, 0.03125, 1.0, 0.3125, 1.0, 0.3438, 1.0, 0.3438, 1.0, 0.3125, 1.0, 0.5938, 1.0, 0.625, 1.0, 0.625, 1.0, 0.5938, 1.0, 0.875, 1.0, 0.9062, 1.0, 0.9062, 1.0, 0.875, 1.0, 0.1875, 1.0, 0.2188, 1.0, 0.2188, 1.0, 0.1875, 1.0, 0.4688, 1.0, 0.5, 1.0, 0.5, 1.0, 0.4688, 1.0, 0.75, 1.0, 0.7812, 1.0, 0.7812, 1.0, 0.75, 1.0, 0.0625, 1.0, 0.09375, 1.0, 0.09375, 1.0, 0.0625, 1.0, 0.3438, 1.0, 0.375, 1.0, 0.375, 1.0, 0.3438, 1.0, 0.625, 1.0, 0.6562, 1.0, 0.6562, 1.0, 0.625, 1.0, 0.9062, 1.0, 0.9375, 1.0, 0.9375, 1.0, 0.9062, 1.0, 0.7188, 1.0, 0.75, 1.0, 0.75, 1.0, 0.7188, 1.0, 0.3125, 1.0, 0.3438, 1.0, 0.3438, 1.0, 0.3125, 1.0, 0.75, 1.0, 0.7812, 1.0, 0.7812, 1.0, 0.75, 1.0, 0.3438, 1.0, 0.375, 1.0, 0.375, 1.0, 0.3438, 1.0, 0.7812, 1.0, 0.8125, 1.0, 0.8125, 1.0, 0.7812, 1.0, 0.375, 1.0, 0.4062, 1.0, 0.4062, 1.0, 0.375, 1.0, 0.8125, 1.0, 0.8438, 1.0, 0.8438, 1.0, 0.8125, 1.0, 0.4062, 1.0, 0.4375, 1.0, 0.4375, 1.0, 0.4062, 1.0, 0.0, 1.0, 0.03125, 1.0, 0.03125, 1.0, 0.0, 1.0, 0.8438, 1.0, 0.875, 1.0, 0.875, 1.0, 0.8438, 1.0, 0.4375, 1.0, 0.4688, 1.0, 0.4688, 1.0, 0.4375, 1.0, 0.03125, 1.0, 0.0625, 1.0, 0.0625, 1.0, 0.03125, 1.0, 0.875, 1.0, 0.9062, 1.0, 0.9062, 1.0, 0.875, 1.0, 0.4688, 1.0, 0.5, 1.0, 0.5, 1.0, 0.4688, 1.0, 0.0625, 1.0, 0.09375, 1.0, 0.09375, 1.0, 0.0625, 1.0, 0.9062, 1.0, 0.9375, 1.0, 0.9375, 1.0, 0.9062, 1.0, 0.5, 1.0, 0.5312, 1.0, 0.5312, 1.0, 0.5, 1.0, 0.09375, 1.0, 0.125, 1.0, 0.125, 1.0, 0.09375, 1.0, 0.9375, 1.0, 0.9688, 1.0, 0.9688, 1.0, 0.9375, 1.0, 0.5312, 1.0, 0.5625, 1.0, 0.5625, 1.0, 0.5312, 1.0, 0.125, 1.0, 0.1562, 1.0, 0.1562, 1.0, 0.125, 1.0, 0.9688, 1.0, 1.0, 1.0, 1.0, 1.0, 0.9688, 1.0, 0.5625, 1.0, 0.5938, 1.0, 0.5938, 1.0, 0.5625, 1.0, 0.1562, 1.0, 0.1875, 1.0, 0.1875, 1.0, 0.1562, 1.0, 0.5938, 1.0, 0.625, 1.0, 0.625, 1.0, 0.5938, 1.0, 0.1875, 1.0, 0.2188, 1.0, 0.2188, 1.0, 0.1875, 1.0, 0.625, 1.0, 0.6562, 1.0, 0.6562, 1.0, 0.625, 1.0, 0.2188, 1.0, 0.25, 1.0, 0.25, 1.0, 0.2188, 1.0, 0.6562, 1.0, 0.6875, 1.0, 0.6875, 1.0, 0.6562, 1.0, 0.25, 1.0, 0.2812, 1.0, 0.2812, 1.0, 0.25, 1.0, 0.6875, 1.0, 0.7188, 1.0, 0.7188, 1.0, 0.6875, 1.0, 0.2812, 1.0, 0.3125, 1.0, 0.3125, 1.0, 0.2812, 1.0, 0.2968, 0.4854, 0.25, 0.49, 0.2032, 0.4854, 0.1582, 0.4717, 0.1167, 0.4496, 0.08029, 0.4197, 0.05045, 0.3833, 0.02827, 0.3418, 0.01461, 0.2968, 0.01, 0.25, 0.01461, 0.2032, 0.02827, 0.1582, 0.05045, 0.1167, 0.08029, 0.08029, 0.1167, 0.05045, 0.1582, 0.02827, 0.2032, 0.01461, 0.25, 0.01, 0.2968, 0.01461, 0.3418, 0.02827, 0.3833, 0.05045, 0.4197, 0.08029, 0.4496, 0.1167, 0.4717, 0.1582, 0.4854, 0.2032, 0.49, 0.25, 0.4854, 0.2968, 0.4717, 0.3418, 0.4496, 0.3833, 0.4197, 0.4197, 0.3833, 0.4496, 0.3418, 0.4717, 0.625, 1.0, 0.6562, 1.0, 0.6562, 1.0, 0.625, 1.0, 0.3438, 1.0, 0.375, 1.0, 0.375, 1.0, 0.3438, 1.0, 0.0625, 1.0, 0.09375, 1.0, 0.09375, 1.0, 0.0625, 1.0, 0.75, 1.0, 0.7812, 1.0, 0.7812, 1.0, 0.75, 1.0, 0.4688, 1.0, 0.5, 1.0, 0.5, 1.0, 0.4688, 1.0, 0.1875, 1.0, 0.2188, 1.0, 0.2188, 1.0, 0.1875, 1.0, 0.875, 1.0, 0.9062, 1.0, 0.9062, 1.0, 0.875, 1.0, 0.5938, 1.0, 0.625, 1.0, 0.625, 1.0, 0.5938, 1.0, 0.3125, 1.0, 0.3438, 1.0, 0.3438, 1.0, 0.3125, 1.0, 0.03125, 1.0, 0.0625, 1.0, 0.0625, 1.0, 0.03125, 1.0, 0.7188, 1.0, 0.75, 1.0, 0.75, 1.0, 0.7188, 1.0, 0.4375, 1.0, 0.4688, 1.0, 0.4688, 1.0, 0.4375, 1.0, 0.1562, 1.0, 0.1875, 1.0, 0.1875, 1.0, 0.1562, 1.0, 0.8438, 1.0, 0.875, 1.0, 0.875, 1.0, 0.8438, 1.0, 0.5625, 1.0, 0.5938, 1.0, 0.5938, 1.0, 0.5625, 1.0, 0.2812, 1.0, 0.3125, 1.0, 0.3125, 1.0, 0.2812, 1.0, 0.9688, 1.0, 1.0, 1.0, 1.0, 1.0, 0.9688, 1.0, 0.0, 1.0, 0.03125, 1.0, 0.03125, 1.0, 0.0, 1.0, 0.6875, 1.0, 0.7188, 1.0, 0.7188, 1.0, 0.6875, 1.0, 0.4062, 1.0, 0.4375, 1.0, 0.4375, 1.0, 0.4062, 1.0, 0.125, 1.0, 0.1562, 1.0, 0.1562, 1.0, 0.125, 1.0, 0.8125, 1.0, 0.8438, 1.0, 0.8438, 1.0, 0.8125, 1.0, 0.5312, 1.0, 0.5625, 1.0, 0.5625, 1.0, 0.5312, 1.0, 0.25, 1.0, 0.2812, 1.0, 0.2812, 1.0, 0.25, 1.0, 0.9375, 1.0, 0.9688, 1.0, 0.9688, 1.0, 0.9375, 1.0, 0.6562, 1.0, 0.6875, 1.0, 0.6875, 1.0, 0.6562, 1.0, 0.375, 1.0, 0.4062, 1.0, 0.4062, 1.0, 0.375, 1.0, 0.09375, 1.0, 0.125, 1.0, 0.125, 1.0, 0.09375, 1.0, 0.7812, 1.0, 0.8125, 1.0, 0.8125, 1.0, 0.7812, 1.0, 0.5, 1.0, 0.5312, 1.0, 0.5312, 1.0, 0.5, 1.0, 0.2188, 1.0, 0.25, 1.0, 0.25, 1.0, 0.2188, 1.0, 0.375, 0.8772, 0.625, 0.8772, 0.625, 0.8828, 0.375, 0.8828, 0.6, 0.5, 0.625, 0.5, 0.625, 0.75, 0.6, 0.75, 0.375, 0.4557, 0.625, 0.4557, 0.625, 0.5, 0.6, 0.5, 0.575, 0.5, 0.525, 0.5, 0.475, 0.5, 0.425, 0.5, 0.4, 0.5, 0.375, 0.5, 0.2478, 0.5, 0.2533, 0.5, 0.2644, 0.5, 0.2865, 0.5, 0.3307, 0.5, 0.375, 0.5, 0.375, 0.75, 0.3307, 0.75, 0.2865, 0.75, 0.2644, 0.75, 0.2533, 0.75, 0.2478, 0.75, 0.2422, 0.75, 0.125, 0.75, 0.125, 0.5, 0.2422, 0.5, 0.625, 0.3613, 0.625, 0.2601, 0.625, 0.2601, 0.625, 0.3613, 0.7522, 0.5, 0.7578, 0.5, 0.7578, 0.75, 0.7522, 0.75, 0.375, 0.3728, 0.625, 0.3728, 0.625, 0.3783, 0.375, 0.3783, 0.375, 0.7943, 0.625, 0.7943, 0.625, 0.8385, 0.375, 0.8385, 0.625, 0.5, 0.6693, 0.5, 0.6693, 0.75, 0.625, 0.75, 0.6693, 0.5, 0.7135, 0.5, 0.7135, 0.75, 0.6693, 0.75, 0.375, 0.8828, 0.625, 0.8828, 0.625, 1.0, 0.375, 1.0, 0.625, 0.4115, 0.625, 0.4557, 0.375, 0.4557, 0.375, 0.4115, 0.375, 0.8717, 0.625, 0.8717, 0.625, 0.8772, 0.375, 0.8772, 0.375, 0.3894, 0.625, 0.3894, 0.625, 0.4115, 0.375, 0.4115, 0.7135, 0.5, 0.7356, 0.5, 0.7356, 0.75, 0.7135, 0.75, 0.4, 0.5, 0.425, 0.5, 0.425, 0.75, 0.4, 0.75, 0.425, 0.5, 0.475, 0.5, 0.475, 0.75, 0.425, 0.75, 0.475, 0.5, 0.525, 0.5, 0.525, 0.75, 0.475, 0.75, 0.525, 0.5, 0.575, 0.5, 0.575, 0.75, 0.525, 0.75, 0.375, 0.5, 0.4, 0.5, 0.4, 0.75, 0.375, 0.75, 0.375, 0.25, 0.625, 0.25, 0.625, 0.3672, 0.375, 0.3672, 0.375, 0.75, 0.4, 0.75, 0.425, 0.75, 0.475, 0.75, 0.525, 0.75, 0.575, 0.75, 0.6, 0.75, 0.625, 0.75, 0.625, 0.7943, 0.375, 0.7943, 0.375, 0.3783, 0.625, 0.3783, 0.625, 0.3894, 0.375, 0.3894, 0.625, 0.8385, 0.625, 0.8606, 0.375, 0.8606, 0.375, 0.8385, 0.375, 0.8606, 0.625, 0.8606, 0.625, 0.8717, 0.375, 0.8717, 0.575, 0.5, 0.6, 0.5, 0.6, 0.75, 0.575, 0.75, 0.375, 0.3672, 0.625, 0.3672, 0.625, 0.3728, 0.375, 0.3728, 0.7356, 0.5, 0.7467, 0.5, 0.7467, 0.75, 0.7356, 0.75, 0.7467, 0.5, 0.7522, 0.5, 0.7522, 0.75, 0.7467, 0.75, 0.625, 0.07949, 0.625, 0.2601, 0.625, 0.25, 0.625, 0.0, 0.625, 0.7991, 0.625, 0.07949, 0.625, 0.0, 0.625, 0.8828, 0.625, 0.2601, 0.625, 0.3613, 0.625, 0.3672, 0.625, 0.25, 0.625, 0.3613, 0.625, 0.7991, 0.625, 0.8828, 0.625, 0.3672, 0.625, 0.3613, 0.625, 0.2601, 0.625, 0.07949, 0.625, 0.7991, 0.625, 0.2601, 0.625, 0.07949, 0.625, 0.07949, 0.625, 0.2601, 0.625, 0.7991, 0.625, 0.3613, 0.625, 0.3613, 0.625, 0.7991, 0.625, 0.07949, 0.625, 0.7991, 0.625, 0.7991, 0.625, 0.07949, 0.375, 0.0, 0.625, 0.0, 0.625, 0.25, 0.375, 0.25])
me_cube_001.update()

# ---- objects
ob_epostl = bpy.data.objects.new('EPostL', me_cube_001)

# ---- transforms, parenting, visibility, modifiers, constraints
ob_epostl.location = (0.0, 0.0, 240.8)
ob_epostl.scale = (0.1692, -0.188, 2.349)

# ---- collection membership
col_collection.objects.link(ob_epostl)

# ---- scene / render settings (as saved in the file)
scene.frame_start = 1; scene.frame_end = 250; scene.frame_set(1)
scene.render.engine = 'BLENDER_EEVEE_NEXT'
scene.cycles.sampling_pattern = 'TABULATED_SOBOL'
scene.view_settings.view_transform = 'Filmic'
scene.unit_settings.scale_length = 0.01
bpy.context.view_layer.update()

# ---- added for rendering (the .blend has no active camera and no usable light): camera, sun
cam_auto = bpy.data.cameras.new('AutoCamera')
cam_auto.lens = 50.0
cam_auto.sensor_width = 36.0
cam_auto.clip_end = 4390.76
ob_auto_camera = bpy.data.objects.new('AutoCamera', cam_auto)
scene.collection.objects.link(ob_auto_camera)
ob_auto_camera.location = (250.561, -300.014, 337.142)
ob_auto_camera.rotation_euler = (1.09748, -7.21219e-08, 0.694738)
scene.camera = ob_auto_camera
light_auto_sun = bpy.data.lights.new('AutoSun', 'SUN')
light_auto_sun.energy = 3.0
light_auto_sun.angle = 0.0523599
ob_auto_sun = bpy.data.objects.new('AutoSun', light_auto_sun)
scene.collection.objects.link(ob_auto_sun)
ob_auto_sun.rotation_euler = (0.872665, 0.174533, 0.523599)
bpy.context.view_layer.update()
